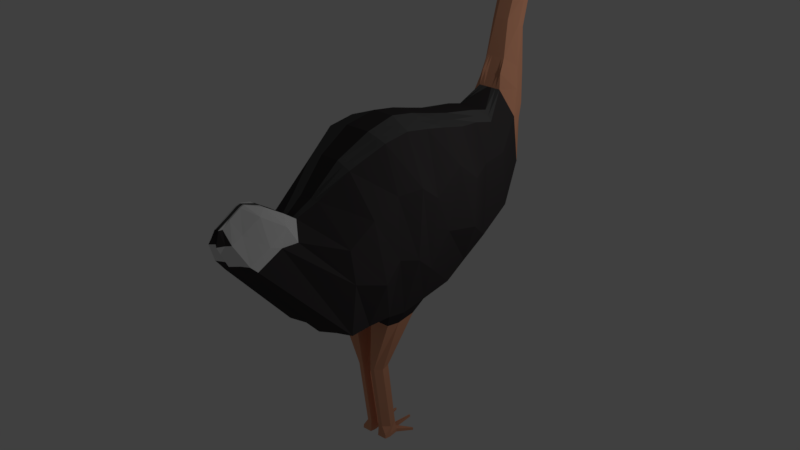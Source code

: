 # Source: ostrich.blend  (saved by Blender 2.78.0; exported with 4.5.12 LTS)
import bpy
from mathutils import Matrix  # noqa: F401  (used for matrix-valued properties, if any)

bpy.ops.wm.read_factory_settings(use_empty=True)
scene = bpy.context.scene
scene.name = 'Scene'

# ---- collections
col_collection_1 = bpy.data.collections.new('Collection 1'); scene.collection.children.link(col_collection_1)

# ---- materials (node trees are filled in below, after node groups)
mat_material_001 = bpy.data.materials.new('Material.001')
mat_material_001.alpha_threshold = 0.0
mat_material_001.use_transparent_shadow = False
mat_material_001.diffuse_color = (0.05141, 0.04642, 0.04792, 1.0)
mat_material_001.roughness = 0.5
mat_material_001.line_color = (0.0, 0.0, 0.0, 1.0)
mat_material_002 = bpy.data.materials.new('Material.002')
mat_material_002.alpha_threshold = 0.0
mat_material_002.use_transparent_shadow = False
mat_material_002.roughness = 0.5
mat_material_003 = bpy.data.materials.new('Material.003')
mat_material_003.alpha_threshold = 0.0
mat_material_003.use_transparent_shadow = False
mat_material_003.roughness = 0.5
mat_material_004 = bpy.data.materials.new('Material.004')
mat_material_004.alpha_threshold = 0.0
mat_material_004.use_transparent_shadow = False
mat_material_004.roughness = 0.5
mat_material_005 = bpy.data.materials.new('Material.005')
mat_material_005.alpha_threshold = 0.0
mat_material_005.use_transparent_shadow = False
mat_material_005.roughness = 0.5
mat_material_006 = bpy.data.materials.new('Material.006')
mat_material_006.alpha_threshold = 0.0
mat_material_006.use_transparent_shadow = False
mat_material_006.roughness = 0.5

# ---- material node trees
mat_material_002.use_nodes = True; mat_material_002.node_tree.nodes.clear()
_N = mat_material_002.node_tree.nodes; _L = mat_material_002.node_tree.links
n0 = _N.new('ShaderNodeOutputMaterial'); n0.name = 'Material Output'; n0.location = (300, 300)
n1 = _N.new('ShaderNodeBsdfDiffuse'); n1.name = 'Diffuse BSDF'; n1.location = (10, 300)
n1.inputs[0].default_value = (0.09592, 0.09592, 0.09592, 1.0)
_L.new(n1.outputs[0], n0.inputs[0])
n0.is_active_output = True
mat_material_003.use_nodes = True; mat_material_003.node_tree.nodes.clear()
_N = mat_material_003.node_tree.nodes; _L = mat_material_003.node_tree.links
n0 = _N.new('ShaderNodeOutputMaterial'); n0.name = 'Material Output'; n0.location = (300, 300)
n1 = _N.new('ShaderNodeBsdfDiffuse'); n1.name = 'Diffuse BSDF'; n1.location = (10, 300)
n1.inputs[0].default_value = (0.8, 0.3616, 0.2126, 1.0)
_L.new(n1.outputs[0], n0.inputs[0])
n0.is_active_output = True
mat_material_004.use_nodes = True; mat_material_004.node_tree.nodes.clear()
_N = mat_material_004.node_tree.nodes; _L = mat_material_004.node_tree.links
n0 = _N.new('ShaderNodeOutputMaterial'); n0.name = 'Material Output'; n0.location = (300, 300)
n1 = _N.new('ShaderNodeBsdfDiffuse'); n1.name = 'Diffuse BSDF'; n1.location = (10, 300)
n1.inputs[0].default_value = (0.003769, 0.003769, 0.003769, 1.0)
_L.new(n1.outputs[0], n0.inputs[0])
n0.is_active_output = True
mat_material_005.use_nodes = True; mat_material_005.node_tree.nodes.clear()
_N = mat_material_005.node_tree.nodes; _L = mat_material_005.node_tree.links
n0 = _N.new('ShaderNodeOutputMaterial'); n0.name = 'Material Output'; n0.location = (300, 300)
n1 = _N.new('ShaderNodeBsdfDiffuse'); n1.name = 'Diffuse BSDF'; n1.location = (10, 300)
n1.inputs[0].default_value = (0.1532, 0.0434, 0.007042, 1.0)
_L.new(n1.outputs[0], n0.inputs[0])
n0.is_active_output = True
mat_material_006.use_nodes = True; mat_material_006.node_tree.nodes.clear()
_N = mat_material_006.node_tree.nodes; _L = mat_material_006.node_tree.links
n0 = _N.new('ShaderNodeOutputMaterial'); n0.name = 'Material Output'; n0.location = (300, 300)
n1 = _N.new('ShaderNodeBsdfDiffuse'); n1.name = 'Diffuse BSDF'; n1.location = (10, 300)
_L.new(n1.outputs[0], n0.inputs[0])
n0.is_active_output = True

# ---- world
world_world = bpy.data.worlds.new('World'); scene.world = world_world
world_world.color = (0.05088, 0.05088, 0.05088)
world_world.use_sun_shadow = False
world_world.sun_shadow_jitter_overblur = 0.0
world_world.cycles.sampling_method = 'MANUAL'

# ---- lights
light_lamp = bpy.data.lights.new('Lamp', 'POINT')
light_lamp.transmission_factor = 0.0
light_lamp.cutoff_distance = 30.0
light_lamp.energy = 100.0
light_lamp.shadow_buffer_clip_start = 1.001
light_lamp.shadow_soft_size = 0.1
light_lamp.shadow_maximum_resolution = 0.006
light_lamp.use_absolute_resolution = True

# ---- meshes
me_cube = bpy.data.meshes.new('Cube')
me_cube.from_pydata([(-0.6757, -1.937, 2.439), (-0.1911, -1.94, 4.053), (-0.5759, 0.3814, 2.451), (-0.4658, 0.4148, 4.308), (0.6784, -1.937, 2.439), (0.1938, -1.94, 4.053), (0.5785, 0.3814, 2.451), (0.4684, 0.4148, 4.308), (-0.5759, 0.0268, 2.278), (-0.5759, -0.4714, 2.241), (-0.5759, -0.8647, 2.218), (-0.5759, -1.153, 2.286), (-0.5759, -1.522, 2.331), (-0.3093, -1.531, 4.323), (-0.4342, -1.04, 4.536), (-0.4399, -0.6412, 4.563), (-0.4524, -0.2841, 4.488), (-0.4879, 0.004321, 4.428), (0.5785, -1.522, 2.331), (0.5785, -1.153, 2.286), (0.5785, -0.8647, 2.218), (0.5785, -0.4714, 2.241), (0.5785, 0.0268, 2.278), (0.4906, 0.004321, 4.428), (0.455, -0.2841, 4.488), (0.4426, -0.6412, 4.563), (0.4368, -1.04, 4.536), (0.3119, -1.531, 4.323), (-0.3197, 0.9264, 4.169), (-0.5009, 0.9153, 2.582), (0.5035, 0.9153, 2.582), (0.3223, 0.9264, 4.169), (-0.3197, 1.247, 4.076), (-0.5009, 1.404, 2.859), (0.5035, 1.404, 2.859), (0.3223, 1.247, 4.076), (-0.1617, 1.642, 4.379), (-0.3791, 1.817, 3.34), (0.3817, 1.817, 3.34), (0.1644, 1.642, 4.379), (-0.1336, 1.753, 4.781), (-0.1168, 2.201, 4.438), (0.1194, 2.201, 4.438), (0.1363, 1.753, 4.781), (-0.09628, 1.864, 5.283), (-0.1034, 2.162, 5.096), (0.106, 2.162, 5.096), (0.09893, 1.864, 5.283), (-0.09628, 2.002, 5.673), (-0.103, 2.246, 5.486), (0.1057, 2.246, 5.486), (0.09893, 2.002, 5.673), (0.1923, 2.105, 3.893), (0.1437, 1.675, 4.593), (-0.1896, 2.105, 3.893), (-0.1411, 1.675, 4.593), (-0.06717, 2.024, 5.956), (-0.2381, 2.349, 6.016), (0.2408, 2.349, 6.016), (0.06982, 2.024, 5.956), (0.1089, 2.537, 5.612), (-0.1063, 2.537, 5.612), (0.0741, 2.586, 5.757), (-0.07146, 2.586, 5.757), (-0.7101, -1.893, 3.122), (-0.6471, -1.907, 3.559), (-0.7454, 0.3782, 3.689), (-0.7739, 0.3303, 3.027), (0.748, 0.3782, 3.689), (0.7765, 0.3303, 3.027), (0.6498, -1.907, 3.559), (0.7127, -1.893, 3.122), (0.7421, 0.0262, 3.984), (0.7376, -0.1703, 3.146), (0.7621, -0.4385, 3.713), (0.7139, -0.4937, 2.744), (0.7531, -0.7233, 3.941), (0.7621, -0.7922, 3.0), (0.663, -1.078, 3.937), (0.7278, -1.111, 3.116), (0.68, -1.521, 3.792), (0.7899, -1.432, 2.943), (-0.6774, -1.521, 3.792), (-0.7872, -1.432, 2.943), (-0.6604, -1.078, 3.937), (-0.7251, -1.111, 3.116), (-0.7505, -0.7233, 3.941), (-0.7595, -0.7922, 3.0), (-0.7595, -0.4385, 3.713), (-0.7112, -0.4937, 2.744), (-0.7394, 0.0262, 3.984), (-0.735, -0.1703, 3.146), (-0.5009, 0.9227, 3.64), (-0.5009, 0.919, 3.111), (0.5035, 0.9227, 3.64), (0.5035, 0.919, 3.111), (-0.5009, 1.299, 3.67), (-0.5009, 1.352, 3.265), (0.5035, 1.299, 3.67), (0.5035, 1.352, 3.265), (-0.3791, 1.7, 4.033), (-0.3791, 1.759, 3.686), (0.3817, 1.7, 4.033), (0.3817, 1.759, 3.686), (-0.2608, 1.902, 4.666), (-0.2401, 2.052, 4.552), (0.2634, 1.902, 4.666), (0.2427, 2.052, 4.552), (-0.206, 1.964, 5.221), (-0.206, 2.063, 5.159), (0.2086, 1.964, 5.221), (0.2086, 2.063, 5.159), (-0.206, 2.083, 5.611), (-0.206, 2.165, 5.549), (0.2086, 2.083, 5.611), (0.2086, 2.165, 5.549), (-0.3147, 1.836, 4.363), (-0.3035, 1.971, 4.128), (0.3061, 1.971, 4.128), (0.3174, 1.836, 4.363), (-0.1616, 2.182, 6.051), (-0.206, 2.279, 6.067), (0.1642, 2.182, 6.051), (0.2086, 2.279, 6.067), (-0.1239, 2.423, 5.615), (0.1265, 2.423, 5.615), (0.1944, 2.44, 5.919), (-0.1917, 2.44, 5.919), (0.01495, 2.799, 5.602), (-0.0123, 2.799, 5.602), (0.02176, 2.859, 5.625), (-0.01911, 2.859, 5.625), (-0.0661, 2.721, 5.691), (-0.05929, 2.693, 5.612), (0.06874, 2.721, 5.691), (0.06194, 2.693, 5.612), (-0.3168, -2.401, 3.754), (-0.1063, -2.213, 3.909), (0.313, -2.65, 3.782), (0.2938, -3.003, 3.622), (-0.2911, -3.003, 3.622), (0.109, -2.213, 3.909), (-0.3103, -2.65, 3.782), (0.3195, -2.401, 3.754), (-0.2976, -2.546, 3.999), (-0.1063, -2.406, 4.05), (0.3195, -2.832, 3.867), (0.3003, -3.118, 3.735), (-0.2976, -3.118, 3.735), (0.109, -2.406, 4.05), (-0.3168, -2.832, 3.867), (0.3003, -2.546, 3.999), (-0.1792, -2.821, 4.19), (-0.1063, -2.692, 4.239), (0.1626, -3.076, 4.06), (0.1626, -3.23, 3.996), (-0.16, -3.23, 3.996), (0.109, -2.692, 4.239), (-0.16, -3.076, 4.06), (0.1818, -2.821, 4.19), (-0.03761, -2.97, 4.312), (-0.03761, -2.915, 4.326), (0.04025, -3.128, 4.231), (0.04025, -3.238, 4.156), (-0.03761, -3.238, 4.156), (0.04025, -2.915, 4.326), (-0.03761, -3.128, 4.231), (0.04025, -2.97, 4.312), (0.1937, 0.3814, 2.451), (-0.1911, 0.3814, 2.451), (-0.1423, 0.5061, 4.382), (0.1449, 0.5061, 4.382), (-0.2408, -2.053, 2.381), (0.2435, -2.053, 2.381), (0.07977, -1.94, 4.053), (-0.07712, -1.94, 4.053), (-0.1497, 0.09558, 4.502), (0.1523, 0.09558, 4.502), (-0.147, -0.2119, 4.597), (0.1496, -0.2119, 4.597), (-0.1429, -0.5691, 4.672), (0.1455, -0.5691, 4.672), (-0.1671, -1.035, 4.618), (0.1697, -1.035, 4.618), (-0.1255, -1.525, 4.405), (0.1281, -1.525, 4.405), (0.1937, 0.0268, 2.278), (-0.1911, 0.0268, 2.278), (0.1937, -0.4714, 2.241), (-0.1911, -0.4714, 2.241), (0.1937, -0.8647, 2.218), (-0.1911, -0.8647, 2.218), (0.1937, -1.153, 2.286), (-0.1911, -1.153, 2.286), (0.1937, -1.522, 2.331), (-0.1911, -1.522, 2.331), (0.1687, 0.9153, 2.582), (-0.1661, 0.9153, 2.582), (-0.1867, 0.9798, 4.291), (0.1893, 0.9798, 4.291), (0.1687, 1.404, 2.859), (-0.1661, 1.404, 2.859), (-0.1867, 1.3, 4.199), (0.1893, 1.3, 4.199), (0.1281, 1.817, 3.34), (-0.1255, 1.817, 3.34), (-0.0285, 1.642, 4.379), (0.03115, 1.642, 4.379), (0.04069, 2.201, 4.438), (-0.03804, 2.201, 4.438), (-0.05638, 1.753, 4.781), (0.05903, 1.753, 4.781), (0.03622, 2.162, 5.096), (-0.03357, 2.162, 5.096), (-0.03121, 1.864, 5.283), (0.03386, 1.864, 5.283), (0.03611, 2.246, 5.486), (-0.03346, 2.246, 5.486), (-0.03121, 2.002, 5.673), (0.03386, 2.002, 5.673), (0.07387, 1.702, 4.598), (-0.07122, 1.702, 4.598), (-0.06232, 2.105, 3.893), (0.06497, 2.105, 3.893), (0.08115, 2.349, 6.016), (-0.0785, 2.349, 6.016), (-0.03121, 2.021, 5.954), (0.03386, 2.021, 5.954), (0.03719, 2.537, 5.612), (-0.03454, 2.537, 5.612), (0.02558, 2.586, 5.757), (-0.02294, 2.586, 5.757), (-0.06777, 2.279, 6.067), (0.07042, 2.279, 6.067), (-0.06777, 2.171, 6.051), (0.07042, 2.171, 6.051), (0.06568, 2.44, 5.919), (-0.06303, 2.44, 5.919), (-0.04041, 2.423, 5.615), (0.04306, 2.423, 5.615), (0.005867, 2.799, 5.602), (-0.003218, 2.799, 5.602), (0.008135, 2.859, 5.625), (-0.005486, 2.859, 5.625), (-0.01888, 2.693, 5.612), (0.02153, 2.693, 5.612), (0.0238, 2.721, 5.691), (-0.02115, 2.721, 5.691), (-0.1063, -3.118, 3.564), (0.109, -3.118, 3.564), (0.04521, -2.213, 3.909), (-0.04256, -2.213, 3.909), (-0.1063, -3.252, 3.735), (0.109, -3.252, 3.735), (0.04521, -2.406, 4.05), (-0.04256, -2.406, 4.05), (-0.06044, -3.364, 3.996), (0.06308, -3.364, 3.996), (0.04521, -2.692, 4.239), (-0.04256, -2.692, 4.239), (-0.01965, -3.287, 4.156), (0.0223, -3.287, 4.156), (0.0223, -2.915, 4.326), (-0.01965, -2.915, 4.326), (0.0223, -3.128, 4.231), (-0.01965, -3.128, 4.231), (0.0223, -2.97, 4.312), (-0.01965, -2.97, 4.312), (-0.4234, -0.5, 1.986), (-0.4234, -0.7894, 1.969), (-0.4234, -1.002, 2.019), (0.426, -1.002, 2.019), (0.426, -0.7894, 1.969), (0.426, -0.5, 1.986), (-0.1402, -0.5, 1.986), (-0.1402, -0.7894, 1.969), (-0.1402, -1.002, 2.019), (0.1429, -0.5, 1.986), (0.1429, -0.7894, 1.969), (0.1429, -1.002, 2.019), (-0.1736, -0.709, 1.178), (-0.1966, -0.8438, 1.171), (-0.1271, -0.9427, 1.194), (0.1298, -0.9427, 1.194), (0.1993, -0.8438, 1.171), (0.1763, -0.709, 1.178), (-0.1062, -0.709, 1.178), (-0.06466, -0.8438, 1.171), (-0.06466, -0.9427, 1.194), (0.1089, -0.709, 1.178), (0.06731, -0.8438, 1.171), (0.06731, -0.9427, 1.194), (-0.1574, -0.5545, 0.1631), (-0.1966, -0.6893, 0.1554), (-0.1271, -0.7882, 0.1785), (0.1298, -0.7882, 0.1785), (0.1993, -0.6893, 0.1554), (0.161, -0.5545, 0.1631), (-0.09771, -0.5545, 0.1631), (-0.06466, -0.6893, 0.1554), (-0.06466, -0.7882, 0.1785), (0.1004, -0.5545, 0.1631), (0.06731, -0.6893, 0.1554), (0.06731, -0.7882, 0.1785), (-0.1966, -0.569, -0.004849), (-0.1966, -0.7039, -0.01256), (-0.1966, -0.8028, 0.01057), (0.1993, -0.8028, 0.01057), (0.1993, -0.7039, -0.01256), (0.1993, -0.569, -0.004849), (-0.06466, -0.569, -0.004849), (-0.06466, -0.7039, -0.01256), (-0.06466, -0.8028, 0.01057), (0.06731, -0.569, -0.004849), (0.06731, -0.7039, -0.01256), (0.06731, -0.8028, 0.01057), (-0.1041, -0.5545, 0.1631), (-0.1584, -0.5545, 0.1631), (0.1601, -0.5545, 0.1631), (0.1067, -0.5545, 0.1631), (0.1333, -0.5545, 0.1631), (0.06731, -0.5646, 0.04554), (0.1333, -0.569, -0.004849), (0.1993, -0.5646, 0.04554), (0.1333, -0.5617, 0.07913), (-0.1306, -0.5545, 0.1631), (-0.1306, -0.569, -0.004849), (-0.1966, -0.5646, 0.04554), (-0.06466, -0.5646, 0.04554), (-0.1306, -0.5617, 0.07913), (-0.3121, -0.3781, -0.01799), (-0.3392, -0.3781, -0.01799), (-0.3392, -0.3751, 0.01643), (0.3418, -0.3781, -0.01799), (0.3148, -0.3781, -0.01799), (0.3418, -0.3751, 0.01643), (0.3148, -0.3751, 0.01643), (-0.3121, -0.3751, 0.01643), (0.1165, -0.19, 0.03245), (0.1165, -0.1923, 0.006284), (0.1371, -0.1923, 0.006284), (-0.1139, -0.19, 0.03245), (-0.1139, -0.1923, 0.006284), (0.1371, -0.19, 0.03245), (-0.1344, -0.1923, 0.006284), (-0.1344, -0.19, 0.03245), (-0.06466, -0.7984, 0.06096), (-0.06466, -0.6995, 0.03783), (-0.1966, -0.6995, 0.03783), (-0.1966, -0.7984, 0.06096), (0.06731, -0.6995, 0.03783), (0.1993, -0.6995, 0.03783), (0.06731, -0.7984, 0.06096), (0.1993, -0.7984, 0.06096), (0.1571, 2.205, 5.517), (0.2247, 2.314, 6.041), (0.1732, 2.298, 5.751), (0.2086, 2.222, 5.808), (0.1909, 2.26, 5.779), (-0.1545, 2.205, 5.517), (-0.2221, 2.314, 6.041), (-0.1706, 2.298, 5.751), (-0.206, 2.222, 5.808), (-0.1883, 2.26, 5.779), (-0.206, 2.251, 5.937), (-0.214, 2.297, 6.054), (-0.2052, 2.287, 5.91), (-0.1971, 2.241, 5.794), (-0.2056, 2.269, 5.924), (0.2086, 2.251, 5.937), (0.2167, 2.297, 6.054), (0.2078, 2.287, 5.91), (0.1998, 2.241, 5.794), (0.2082, 2.269, 5.924), (0.001325, 0.3814, 2.451), (0.001325, 0.5061, 4.382), (0.001325, -2.004, 2.381), (0.001325, -1.94, 4.053), (0.001325, 0.09558, 4.502), (0.001325, -0.2119, 4.597), (0.001325, -0.5691, 4.672), (0.001325, -1.035, 4.618), (0.001325, -1.525, 4.405), (0.001325, 0.0268, 2.278), (0.001325, -0.4714, 2.241), (0.001325, -0.8647, 2.218), (0.001325, -1.153, 2.286), (0.001325, -1.522, 2.331), (0.001325, 0.9153, 2.582), (0.001325, 0.9798, 4.291), (0.001325, 1.404, 2.859), (0.001325, 1.3, 4.199), (0.001325, 1.817, 3.34), (0.001325, 1.642, 4.379), (0.001325, 2.201, 4.438), (0.001325, 1.753, 4.781), (0.001325, 2.162, 5.096), (0.001325, 1.864, 5.283), (0.001325, 2.246, 5.486), (0.001325, 2.002, 5.673), (0.001325, 1.702, 4.598), (0.001325, 2.105, 3.893), (0.001325, 2.349, 6.016), (0.001325, 2.021, 5.954), (0.001325, 2.537, 5.612), (0.001325, 2.586, 5.757), (0.001325, 2.279, 6.067), (0.001325, 2.171, 6.051), (0.001325, 2.44, 5.919), (0.001325, 2.423, 5.615), (0.001325, 2.799, 5.602), (0.001325, 2.859, 5.625), (0.001325, 2.693, 5.612), (0.001325, 2.721, 5.691), (0.001325, -3.069, 3.564), (0.001325, -2.213, 3.909), (0.001325, -3.203, 3.735), (0.001325, -2.406, 4.05), (0.001325, -3.315, 3.996), (0.001325, -2.692, 4.239), (0.001325, -3.238, 4.156), (0.001325, -2.915, 4.326), (0.001325, -3.128, 4.231), (0.001325, -2.97, 4.312), (0.3067, 0.4604, 4.345), (0.4609, -1.977, 2.41), (0.3215, 0.04995, 4.465), (0.3023, -0.248, 4.543), (0.294, -0.6051, 4.617), (0.3033, -1.038, 4.577), (0.22, -1.528, 4.364), (0.2558, 0.9531, 4.23), (0.2558, 1.273, 4.138), (0.09776, 1.642, 4.379), (0.09764, 1.753, 4.781), (0.06639, 1.864, 5.283), (0.06639, 2.002, 5.673), (0.05184, 2.023, 5.955), (0.1395, 2.279, 6.067), (0.1173, 2.176, 6.051), (0.2014, -3.043, 3.593), (0.2046, -3.167, 3.735), (0.1129, -3.279, 3.996), (0.03128, -3.287, 4.156), (0.1368, -1.94, 4.053), (0.3861, -1.153, 2.286), (0.3861, -1.522, 2.331), (0.1088, 1.689, 4.595), (0.0771, -2.213, 3.909), (0.0771, -2.406, 4.05), (0.0771, -2.692, 4.239), (0.03128, -2.915, 4.326), (0.03128, -3.128, 4.231), (0.03128, -2.97, 4.312), (0.2844, -1.002, 2.019), (0.09853, -0.9427, 1.194), (0.09853, -0.7882, 0.1785), (0.1333, -0.7039, -0.01256), (0.1333, -0.8028, 0.01057), (0.1333, -0.7984, 0.06096), (-0.1341, -1.94, 4.053), (-0.3835, -1.153, 2.286), (-0.3835, -1.522, 2.331), (-0.1061, 1.689, 4.595), (-0.07445, -2.213, 3.909), (-0.07445, -2.406, 4.05), (-0.07445, -2.692, 4.239), (-0.02863, -2.915, 4.326), (-0.02863, -3.128, 4.231), (-0.02863, -2.97, 4.312), (-0.304, 0.4604, 4.345), (-0.4583, -1.977, 2.41), (-0.3188, 0.04995, 4.465), (-0.2997, -0.248, 4.543), (-0.2914, -0.6051, 4.617), (-0.3006, -1.038, 4.577), (-0.2174, -1.528, 4.364), (-0.2532, 0.9531, 4.23), (-0.2532, 1.273, 4.138), (-0.09511, 1.642, 4.379), (-0.09499, 1.753, 4.781), (-0.06375, 1.864, 5.283), (-0.06375, 2.002, 5.673), (-0.04919, 2.023, 5.955), (-0.1369, 2.279, 6.067), (-0.1147, 2.176, 6.051), (-0.1987, -3.043, 3.593), (-0.202, -3.167, 3.735), (-0.1102, -3.279, 3.996), (-0.02863, -3.287, 4.156), (-0.2818, -1.002, 2.019), (-0.09588, -0.9427, 1.194), (-0.09588, -0.7882, 0.1785), (-0.1306, -0.7039, -0.01256), (-0.1306, -0.8028, 0.01057), (-0.1306, -0.7984, 0.06096), (-0.4583, -1.928, 2.41), (-0.1987, -2.993, 3.593)], [], [(90, 17, 3, 66), (424, 7, 31, 431), (80, 27, 5, 70), (70, 5, 141, 143), (446, 18, 4, 425), (476, 13, 1, 460), (470, 3, 17, 472), (472, 17, 16, 473), (473, 16, 15, 474), (474, 15, 14, 475), (475, 14, 13, 476), (168, 6, 22, 186), (186, 22, 21, 188), (192, 190, 278, 279), (188, 21, 273, 277), (445, 19, 18, 446), (68, 7, 23, 72), (72, 23, 24, 74), (74, 24, 25, 76), (76, 25, 26, 78), (78, 26, 27, 80), (65, 1, 13, 82), (82, 13, 14, 84), (84, 14, 15, 86), (86, 15, 16, 88), (88, 16, 17, 90), (197, 29, 33, 201), (66, 3, 28, 92), (69, 6, 30, 95), (169, 2, 29, 197), (432, 35, 39, 433), (431, 31, 35, 432), (92, 28, 32, 96), (95, 30, 34, 99), (118, 52, 42, 107), (96, 32, 36, 100), (99, 34, 38, 103), (201, 33, 37, 205), (434, 43, 47, 435), (222, 54, 41, 209), (447, 53, 43, 434), (116, 55, 40, 104), (435, 47, 51, 436), (104, 40, 44, 108), (107, 42, 46, 111), (209, 41, 45, 213), (358, 356, 58, 355, 371), (108, 44, 48, 112), (111, 46, 50, 354, 115), (213, 45, 49, 217), (100, 36, 55, 116), (433, 39, 53, 447), (205, 37, 54, 222), (103, 38, 52, 118), (439, 437, 59, 122), (238, 124, 61, 229), (436, 51, 59, 437), (112, 48, 56, 120), (133, 132, 131, 129), (236, 126, 62, 230), (124, 127, 63, 61), (126, 125, 60, 62), (368, 364, 121, 365), (113, 112, 120, 121, 364, 362), (224, 233, 438, 123, 370, 355, 58), (438, 439, 122, 123), (39, 102, 119, 53), (102, 103, 118, 119), (37, 101, 117, 54), (101, 100, 116, 117), (47, 110, 114, 51), (110, 111, 115, 114), (45, 109, 113, 359, 49), (109, 108, 112, 113), (51, 114, 122, 59), (114, 115, 357, 369, 123, 122), (43, 106, 110, 47), (106, 107, 111, 110), (41, 105, 109, 45), (105, 104, 108, 109), (54, 117, 105, 41), (117, 116, 104, 105), (35, 98, 102, 39), (98, 99, 103, 102), (33, 97, 101, 37), (97, 96, 100, 101), (53, 119, 106, 43), (119, 118, 107, 106), (31, 94, 98, 35), (94, 95, 99, 98), (29, 93, 97, 33), (93, 92, 96, 97), (7, 68, 94, 31), (68, 69, 95, 94), (2, 67, 93, 29), (67, 66, 92, 93), (9, 89, 91, 8), (89, 88, 90, 91), (10, 87, 89, 9), (87, 86, 88, 89), (11, 85, 87, 10), (85, 84, 86, 87), (12, 83, 85, 11), (83, 82, 84, 85), (0, 64, 83, 12), (64, 65, 82, 83), (19, 79, 81, 18), (79, 78, 80, 81), (20, 77, 79, 19), (77, 76, 78, 79), (21, 75, 77, 20), (75, 74, 76, 77), (22, 73, 75, 21), (73, 72, 74, 75), (6, 69, 73, 22), (69, 68, 72, 73), (460, 1, 137, 464), (65, 64, 142, 136), (18, 81, 71, 4), (81, 80, 70, 71), (8, 91, 67, 2), (91, 90, 66, 67), (58, 356, 50, 125, 126), (49, 361, 57, 127, 124), (224, 58, 126, 236), (217, 49, 124, 238), (241, 129, 131, 243), (246, 134, 130, 242), (134, 135, 128, 130), (244, 133, 129, 241), (229, 61, 133, 244), (62, 60, 135, 134), (230, 62, 134, 246), (61, 63, 132, 133), (136, 142, 150, 144), (138, 143, 151, 146), (137, 136, 144, 145), (4, 71, 138, 139), (64, 0, 140, 142), (1, 65, 136, 137), (71, 70, 143, 138), (425, 4, 139, 440), (441, 147, 155, 442), (150, 148, 156, 158), (151, 149, 157, 159), (464, 137, 145, 465), (139, 138, 146, 147), (143, 141, 149, 151), (142, 140, 148, 150), (440, 139, 147, 441), (158, 156, 164, 166), (159, 157, 165, 167), (155, 154, 162, 163), (145, 144, 152, 153), (146, 151, 159, 154), (144, 150, 158, 152), (465, 145, 153, 466), (147, 146, 154, 155), (469, 467, 161, 160), (489, 468, 166, 164), (468, 469, 160, 166), (442, 155, 163, 443), (153, 152, 160, 161), (154, 159, 167, 162), (152, 158, 166, 160), (466, 153, 161, 467), (450, 258, 262, 451), (419, 259, 263, 421), (488, 256, 260, 489), (418, 257, 261, 420), (452, 453, 266, 264), (422, 423, 267, 265), (443, 452, 264, 261), (420, 422, 265, 260), (453, 451, 262, 266), (423, 421, 263, 267), (449, 254, 258, 450), (417, 255, 259, 419), (486, 248, 252, 487), (414, 249, 253, 416), (448, 250, 254, 449), (415, 251, 255, 417), (487, 252, 256, 488), (416, 253, 257, 418), (471, 172, 248, 486), (376, 173, 249, 414), (63, 231, 247, 132), (405, 230, 246, 413), (60, 228, 245, 135), (404, 229, 244, 412), (135, 245, 240, 128), (412, 244, 241, 410), (132, 247, 243, 131), (413, 246, 242, 411), (128, 240, 242, 130), (410, 241, 243, 411), (50, 216, 239, 125), (398, 217, 238, 409), (57, 225, 237, 127), (402, 224, 236, 408), (444, 174, 250, 448), (377, 175, 251, 415), (484, 485, 234, 232), (406, 407, 235, 233), (57, 360, 365, 121, 484, 232, 225), (402, 406, 233, 224), (127, 237, 231, 63), (408, 236, 230, 405), (482, 218, 226, 483), (399, 219, 227, 403), (125, 239, 228, 60), (409, 238, 229, 404), (485, 483, 226, 234), (407, 403, 227, 235), (38, 204, 223, 52), (392, 205, 222, 401), (479, 206, 221, 463), (393, 207, 220, 400), (46, 212, 216, 50), (396, 213, 217, 398), (42, 208, 212, 46), (394, 209, 213, 396), (481, 214, 218, 482), (397, 215, 219, 399), (463, 221, 210, 480), (400, 220, 211, 395), (52, 223, 208, 42), (401, 222, 209, 394), (480, 210, 214, 481), (395, 211, 215, 397), (34, 200, 204, 38), (390, 201, 205, 392), (477, 198, 202, 478), (389, 199, 203, 391), (478, 202, 206, 479), (391, 203, 207, 393), (6, 168, 196, 30), (374, 169, 197, 388), (30, 196, 200, 34), (388, 197, 201, 390), (461, 193, 195, 462), (386, 192, 194, 387), (11, 10, 269, 270), (385, 190, 192, 386), (191, 193, 276, 275), (384, 188, 190, 385), (8, 187, 189, 9), (383, 186, 188, 384), (2, 169, 187, 8), (374, 168, 186, 383), (429, 183, 185, 430), (381, 182, 184, 382), (428, 181, 183, 429), (380, 180, 182, 381), (427, 179, 181, 428), (379, 178, 180, 380), (426, 177, 179, 427), (378, 176, 178, 379), (424, 171, 177, 426), (375, 170, 176, 378), (430, 185, 174, 444), (382, 184, 175, 377), (462, 195, 172, 471), (387, 194, 173, 376), (470, 170, 198, 477), (375, 171, 199, 389), (268, 274, 286, 280), (277, 273, 285, 289), (269, 268, 280, 281), (275, 276, 288, 287), (445, 192, 279, 454), (461, 11, 270, 490), (189, 191, 275, 274), (20, 19, 271, 272), (10, 9, 268, 269), (9, 189, 274, 268), (190, 188, 277, 278), (21, 20, 272, 273), (289, 285, 297, 301), (281, 280, 292, 293), (287, 288, 300, 299), (285, 284, 296, 297), (279, 278, 290, 291), (270, 269, 281, 282), (274, 275, 287, 286), (272, 271, 283, 284), (454, 279, 291, 455), (490, 270, 282, 491), (278, 277, 289, 290), (273, 272, 284, 285), (348, 327, 304, 305), (347, 346, 312, 311), (323, 351, 308, 309), (350, 321, 313, 314), (280, 286, 298, 292), (291, 290, 302, 303), (282, 281, 293, 294), (286, 287, 299, 298), (284, 283, 295, 296), (455, 291, 303, 456), (491, 282, 294, 492), (290, 289, 301, 302), (322, 309, 308, 457), (457, 308, 307, 458), (493, 311, 312, 494), (326, 310, 311, 493), (321, 301, 319), (352, 350, 314, 315), (349, 348, 305, 306), (328, 347, 311, 310), (351, 353, 307, 308), (459, 352, 315, 458), (495, 349, 306, 494), (304, 327, 332, 331), (322, 313, 339, 340), (292, 298, 316, 325, 317), (327, 292, 317), (301, 297, 318, 320, 319), (326, 329, 345, 344), (319, 320, 324, 321), (320, 318, 323, 324), (329, 326, 330, 337), (317, 325, 329, 327), (325, 316, 328, 329), (336, 335, 333, 334), (332, 337, 330, 331), (322, 324, 336, 334), (309, 322, 334, 333), (326, 304, 331, 330), (324, 323, 335, 336), (327, 329, 337, 332), (323, 309, 333, 335), (345, 341, 342, 344), (338, 343, 340, 339), (313, 321, 338, 339), (321, 324, 343, 338), (329, 328, 341, 345), (324, 322, 340, 343), (328, 310, 342, 341), (310, 326, 344, 342), (492, 294, 349, 495), (298, 299, 347, 328), (294, 293, 348, 349), (299, 300, 346, 347), (293, 292, 327, 348), (456, 303, 352, 459), (296, 295, 353, 351), (303, 302, 350, 352), (302, 301, 321, 350), (297, 296, 351, 323), (373, 371, 355, 370), (115, 354, 358, 372, 357), (354, 50, 356, 358), (361, 363, 366, 360, 57), (49, 359, 363, 361), (359, 113, 362, 367, 363), (366, 368, 365, 360), (363, 367, 368, 366), (367, 362, 364, 368), (369, 373, 370, 123), (357, 372, 373, 369), (372, 358, 371, 373), (170, 375, 389, 198), (195, 387, 376, 172), (185, 382, 377, 174), (171, 375, 378, 177), (177, 378, 379, 179), (179, 379, 380, 181), (181, 380, 381, 183), (183, 381, 382, 185), (169, 374, 383, 187), (187, 383, 384, 189), (189, 384, 385, 191), (191, 385, 386, 193), (193, 386, 387, 195), (196, 388, 390, 200), (168, 374, 388, 196), (202, 391, 393, 206), (198, 389, 391, 202), (200, 390, 392, 204), (210, 395, 397, 214), (223, 401, 394, 208), (221, 400, 395, 210), (214, 397, 399, 218), (208, 394, 396, 212), (212, 396, 398, 216), (206, 393, 400, 221), (204, 392, 401, 223), (234, 226, 403, 407), (239, 409, 404, 228), (218, 399, 403, 226), (237, 408, 405, 231), (225, 232, 406, 402), (232, 234, 407, 406), (174, 377, 415, 250), (225, 402, 408, 237), (216, 398, 409, 239), (240, 410, 411, 242), (247, 413, 411, 243), (245, 412, 410, 240), (228, 404, 412, 245), (231, 405, 413, 247), (172, 376, 414, 248), (252, 416, 418, 256), (250, 415, 417, 254), (248, 414, 416, 252), (254, 417, 419, 258), (266, 262, 421, 423), (261, 264, 422, 420), (264, 266, 423, 422), (256, 418, 420, 260), (258, 419, 421, 262), (295, 456, 459, 353), (353, 459, 458, 307), (314, 457, 458, 315), (313, 322, 457, 314), (283, 455, 456, 295), (271, 454, 455, 283), (19, 445, 454, 271), (27, 430, 444, 5), (7, 424, 426, 23), (23, 426, 427, 24), (24, 427, 428, 25), (25, 428, 429, 26), (26, 429, 430, 27), (5, 444, 448, 141), (141, 448, 449, 149), (149, 449, 450, 157), (167, 165, 451, 453), (163, 162, 452, 443), (162, 167, 453, 452), (157, 450, 451, 165), (257, 442, 443, 261), (249, 440, 441, 253), (253, 441, 442, 257), (173, 425, 440, 249), (233, 235, 439, 438), (219, 436, 437, 227), (235, 227, 437, 439), (207, 433, 447, 220), (215, 435, 436, 219), (220, 447, 434, 211), (211, 434, 435, 215), (199, 431, 432, 203), (203, 432, 433, 207), (192, 445, 446, 194), (194, 446, 425, 173), (171, 424, 431, 199), (300, 492, 495, 346), (346, 495, 494, 312), (304, 326, 493, 305), (305, 493, 494, 306), (288, 491, 492, 300), (276, 490, 491, 288), (193, 461, 490, 276), (3, 470, 477, 28), (12, 462, 471, 0), (11, 461, 462, 12), (32, 478, 479, 36), (28, 477, 478, 32), (40, 480, 481, 44), (55, 463, 480, 40), (44, 481, 482, 48), (36, 479, 463, 55), (120, 56, 483, 485), (48, 482, 483, 56), (121, 120, 485, 484), (486, 140, 497), (148, 487, 488, 156), (140, 486, 487, 148), (156, 488, 489, 164), (259, 466, 467, 263), (265, 267, 469, 468), (260, 265, 468, 489), (267, 263, 467, 469), (255, 465, 466, 259), (251, 464, 465, 255), (175, 460, 464, 251), (182, 475, 476, 184), (180, 474, 475, 182), (178, 473, 474, 180), (176, 472, 473, 178), (170, 470, 472, 176), (184, 476, 460, 175), (0, 496, 497, 140), (0, 471, 496), (471, 486, 497, 496), (297, 323, 318), (298, 328, 316)])
me_cube.polygons.foreach_set('material_index', [0, 1, 0, 0, 0, 1, 1, 1, 1, 1, 1, 0, 0, 0, 0, 0, 0, 0, 0, 0, 0, 0, 0, 0, 0, 0, 0, 0, 0, 0, 1, 1, 0, 0, 2, 0, 0, 0, 2, 2, 2, 2, 2, 2, 2, 2, 2, 2, 2, 2, 2, 2, 2, 2, 2, 2, 2, 2, 4, 2, 2, 2, 2, 2, 2, 2, 2, 2, 2, 2, 2, 2, 2, 2, 2, 2, 2, 2, 2, 2, 2, 2, 0, 0, 0, 0, 2, 2, 0, 0, 0, 0, 0, 0, 0, 0, 0, 0, 0, 0, 0, 0, 0, 0, 0, 0, 0, 0, 0, 0, 0, 0, 0, 0, 0, 0, 1, 0, 0, 0, 0, 0, 2, 2, 2, 2, 4, 4, 4, 4, 4, 4, 4, 4, 5, 5, 5, 0, 0, 0, 0, 0, 5, 5, 5, 1, 5, 5, 0, 0, 5, 5, 5, 5, 5, 5, 1, 5, 5, 5, 5, 0, 5, 5, 5, 5, 5, 1, 0, 0, 5, 1, 5, 1, 5, 1, 1, 0, 0, 0, 1, 0, 5, 5, 0, 0, 4, 4, 4, 4, 4, 4, 4, 4, 4, 4, 2, 2, 2, 2, 1, 0, 2, 2, 2, 2, 2, 2, 2, 2, 2, 2, 2, 2, 2, 2, 2, 2, 2, 2, 2, 2, 2, 2, 2, 2, 2, 2, 2, 2, 0, 0, 1, 0, 1, 0, 0, 0, 0, 0, 0, 0, 0, 0, 0, 0, 0, 0, 0, 0, 1, 0, 1, 0, 1, 0, 1, 0, 1, 0, 1, 0, 0, 0, 1, 0, 2, 2, 2, 2, 0, 0, 0, 0, 0, 0, 0, 0, 2, 2, 2, 2, 2, 2, 2, 2, 2, 2, 2, 2, 2, 2, 2, 2, 2, 2, 2, 2, 2, 2, 2, 2, 2, 2, 2, 2, 2, 2, 2, 2, 2, 2, 2, 2, 2, 2, 2, 2, 2, 2, 2, 2, 2, 2, 2, 2, 2, 2, 2, 2, 2, 2, 2, 2, 2, 2, 2, 2, 2, 2, 2, 2, 2, 2, 2, 2, 2, 2, 2, 2, 2, 2, 2, 2, 2, 2, 2, 3, 2, 2, 3, 2, 0, 0, 0, 0, 0, 0, 0, 0, 0, 0, 0, 0, 0, 0, 0, 0, 0, 0, 2, 2, 2, 2, 2, 2, 2, 2, 2, 2, 2, 2, 2, 2, 0, 2, 2, 4, 4, 4, 4, 4, 0, 5, 0, 0, 0, 1, 1, 1, 0, 1, 2, 2, 2, 2, 2, 2, 0, 1, 1, 1, 1, 1, 1, 1, 1, 1, 5, 5, 5, 5, 0, 0, 5, 0, 2, 2, 2, 2, 2, 2, 2, 1, 1, 0, 0, 1, 2, 2, 2, 2, 2, 2, 0, 1, 0, 0, 1, 1, 2, 2, 2, 2, 2, 2, 2, 0, 5, 0, 0, 5, 5, 5, 5, 1, 1, 1, 1, 1, 1, 1, 1, 1, 0, 0, 0, 2, 2])
me_cube.materials.append(mat_material_001)
me_cube.materials.append(mat_material_002)
me_cube.materials.append(mat_material_003)
me_cube.materials.append(mat_material_004)
me_cube.materials.append(mat_material_005)
me_cube.materials.append(mat_material_006)
me_cube.use_remesh_preserve_volume = False
me_cube.use_remesh_preserve_attributes = False
me_cube.use_mirror_x = True
me_cube.update()
arm_armature = bpy.data.armatures.new('Armature')  # bones are not reproduced

# ---- objects
ob_lamp = bpy.data.objects.new('Lamp', light_lamp)
ob_armature = bpy.data.objects.new('Armature', arm_armature)
ob_cube = bpy.data.objects.new('Cube', me_cube)

# ---- transforms, parenting, visibility, modifiers, constraints
ob_lamp.location = (4.076, 1.005, 5.904)
ob_lamp.rotation_euler = (0.6503, 0.05522, 1.866)
ob_lamp.lock_rotations_4d = False
ob_lamp.empty_display_type = 'ARROWS'
ob_lamp.color = (0.0, 0.0, 0.0, 0.0)
ob_lamp.lineart.crease_threshold = 0.0
ob_armature.location = (0.0, 0.0, 0.0)
ob_armature.show_in_front = True
ob_armature.lineart.crease_threshold = 0.0
ob_cube.parent = ob_armature
ob_cube.location = (0.0, 1.137e-13, 0.0)
ob_cube.lock_rotations_4d = False
ob_cube.empty_display_type = 'ARROWS'
ob_cube.lineart.crease_threshold = 0.0
ob_cube.use_mesh_mirror_x = True
_vg = ob_cube.vertex_groups.new(name='Bone')
for _i, _w in zip([1, 2, 3, 5, 6, 7, 8, 9, 13, 14, 15, 16, 17, 21, 22, 23, 24, 25, 26, 27, 28, 29, 30, 31, 32, 33, 34, 35, 65, 66, 67, 68, 69, 70, 72, 73, 74, 75, 76, 77, 78, 79, 80, 81, 82, 83, 84, 85, 86, 87, 88, 89, 90, 91, 92, 93, 94, 95, 96, 97, 98, 99, 168, 169, 170, 171, 174, 175, 176, 177, 178, 179, 180, 181, 182, 183, 184, 185, 186, 187, 188, 189, 196, 197, 198, 199, 200, 201, 202, 203, 374, 375, 377, 378, 379, 380, 381, 382, 383, 384, 388, 389, 390, 391, 424, 426, 427, 428, 429, 430, 431, 432, 444, 460, 470, 472, 473, 474, 475, 476, 477, 478], [0.05576, 0.5767, 0.6861, 0.05643, 0.528, 0.6723, 0.4955, 0.06926, 0.1466, 0.338, 0.5948, 0.7223, 0.7719, 0.06324, 0.3229, 0.746, 0.7154, 0.5948, 0.3459, 0.152, 0.22, 0.1987, 0.1966, 0.218, 0.0636, 0.03089, 0.03392, 0.07166, 0.01503, 0.7284, 0.6928, 0.6931, 0.6675, 0.01829, 0.758, 0.6745, 0.692, 0.2185, 0.5783, 0.1703, 0.2806, 0.09508, 0.101, 0.02902, 0.1013, 0.02381, 0.2681, 0.1007, 0.5698, 0.1873, 0.682, 0.276, 0.8285, 0.6268, 0.1347, 0.1374, 0.1403, 0.1384, 0.0214, 0.0004441, 0.0273, 0.005643, 0.5457, 0.5647, 0.6355, 0.6275, 0.05532, 0.05498, 0.7456, 0.7402, 0.7286, 0.726, 0.6251, 0.6252, 0.3397, 0.3423, 0.1558, 0.1581, 0.449, 0.4898, 0.06288, 0.07529, 0.1775, 0.1783, 0.2072, 0.2048, 0.01129, 0.009324, 0.06019, 0.06341, 0.5552, 0.6315, 0.05515, 0.7429, 0.7273, 0.6251, 0.341, 0.157, 0.4694, 0.06908, 0.1779, 0.206, 0.01031, 0.0618, 0.6499, 0.7431, 0.7207, 0.61, 0.3441, 0.155, 0.2114, 0.06754, 0.05588, 0.05537, 0.6608, 0.7587, 0.7255, 0.6099, 0.3389, 0.1512, 0.2136, 0.0619]): _vg.add([_i], _w, 'REPLACE')
_vg = ob_cube.vertex_groups.new(name='Bone.001')
for _i, _w in zip([2, 3, 6, 7, 8, 15, 16, 17, 22, 23, 24, 25, 28, 29, 30, 31, 32, 33, 34, 35, 37, 38, 66, 67, 68, 69, 72, 73, 74, 88, 90, 91, 92, 93, 94, 95, 96, 97, 98, 99, 101, 102, 103, 168, 169, 170, 171, 176, 177, 178, 179, 180, 181, 186, 187, 196, 197, 198, 199, 200, 201, 202, 203, 204, 205, 374, 375, 378, 379, 380, 383, 388, 389, 390, 391, 392, 424, 426, 427, 428, 431, 432, 470, 472, 473, 474, 477, 478], [0.1991, 0.1649, 0.1916, 0.1675, 0.08927, 0.007154, 0.04761, 0.07732, 0.08994, 0.07985, 0.05028, 0.009617, 0.4585, 0.6225, 0.6028, 0.4664, 0.1754, 0.4888, 0.496, 0.1804, 0.1186, 0.1252, 0.1699, 0.1637, 0.1831, 0.1747, 0.08846, 0.05468, 0.01886, 0.01306, 0.08045, 0.05437, 0.6667, 0.7034, 0.6494, 0.6923, 0.2217, 0.4405, 0.2205, 0.4455, 0.07005, 0.02243, 0.05903, 0.2073, 0.2084, 0.1889, 0.1931, 0.09296, 0.09377, 0.05529, 0.05577, 0.01491, 0.01553, 0.09154, 0.09156, 0.6237, 0.6297, 0.438, 0.4364, 0.4749, 0.4746, 0.1475, 0.1488, 0.09052, 0.08682, 0.2079, 0.191, 0.09337, 0.05553, 0.01522, 0.09155, 0.6267, 0.4372, 0.4748, 0.1482, 0.08867, 0.1803, 0.08681, 0.05303, 0.01257, 0.4514, 0.1646, 0.1769, 0.08514, 0.05145, 0.01103, 0.4482, 0.1614]): _vg.add([_i], _w, 'REPLACE')
_vg = ob_cube.vertex_groups.new(name='Bone.002')
for _i, _w in zip([2, 3, 6, 7, 17, 23, 28, 29, 30, 31, 32, 33, 34, 35, 36, 37, 38, 39, 52, 54, 66, 67, 68, 69, 72, 90, 92, 93, 94, 95, 96, 97, 98, 99, 100, 101, 102, 103, 117, 118, 119, 168, 169, 170, 171, 176, 177, 196, 197, 198, 199, 200, 201, 202, 203, 204, 205, 206, 207, 222, 223, 374, 375, 378, 388, 389, 390, 391, 392, 393, 401, 424, 426, 431, 432, 433, 470, 472, 477, 478, 479], [0.02974, 0.07284, 0.0301, 0.07152, 0.01291, 0.0183, 0.2215, 0.1216, 0.1251, 0.2137, 0.5639, 0.4731, 0.4389, 0.555, 0.07326, 0.7564, 0.7748, 0.06583, 0.1245, 0.1037, 0.03683, 0.01525, 0.04934, 0.024, 0.005553, 0.0003912, 0.1578, 0.1309, 0.1686, 0.1331, 0.6366, 0.5191, 0.6515, 0.4973, 0.2401, 0.6241, 0.1974, 0.6819, 0.07858, 0.05931, 0.01841, 0.03758, 0.03654, 0.09155, 0.09226, 0.03424, 0.03467, 0.134, 0.1333, 0.231, 0.2327, 0.4729, 0.4794, 0.4949, 0.4931, 0.7939, 0.7937, 0.06011, 0.0548, 0.08824, 0.09545, 0.03706, 0.0919, 0.03446, 0.1337, 0.2319, 0.4761, 0.494, 0.7938, 0.05746, 0.09184, 0.08189, 0.02649, 0.2232, 0.5241, 0.06032, 0.0822, 0.02358, 0.2262, 0.5294, 0.06668]): _vg.add([_i], _w, 'REPLACE')
_vg = ob_cube.vertex_groups.new(name='Bone.003')
for _i, _w in zip([3, 7, 28, 31, 32, 35, 36, 37, 38, 39, 40, 41, 42, 43, 45, 46, 52, 53, 54, 55, 92, 94, 96, 98, 100, 101, 102, 103, 104, 105, 106, 107, 109, 111, 116, 117, 118, 119, 170, 171, 198, 199, 202, 203, 204, 205, 206, 207, 208, 209, 210, 211, 220, 221, 222, 223, 375, 389, 391, 392, 393, 394, 395, 400, 401, 424, 431, 432, 433, 434, 447, 463, 470, 477, 478, 479, 480], [0.00244, 0.002478, 0.08122, 0.081, 0.1855, 0.1835, 0.8661, 0.1159, 0.08809, 0.8816, 0.311, 0.9616, 0.9586, 0.2657, 0.0159, 0.02195, 0.8589, 0.816, 0.8854, 0.8402, 0.01008, 0.002953, 0.1061, 0.08411, 0.732, 0.304, 0.7493, 0.2488, 0.8142, 0.9203, 0.7863, 0.9058, 0.01326, 0.02286, 0.964, 0.9143, 0.9203, 0.9228, 0.02592, 0.02569, 0.1052, 0.1066, 0.2832, 0.2815, 0.1077, 0.1124, 0.8878, 0.8962, 0.9562, 0.9572, 0.2325, 0.2191, 0.7983, 0.8157, 0.9009, 0.8923, 0.0258, 0.1059, 0.2823, 0.11, 0.892, 0.9567, 0.2258, 0.807, 0.8966, 0.01408, 0.09379, 0.2325, 0.8889, 0.2424, 0.8072, 0.8279, 0.01418, 0.09319, 0.2343, 0.877, 0.2718]): _vg.add([_i], _w, 'REPLACE')
_vg = ob_cube.vertex_groups.new(name='Bone.004')
for _i, _w in zip([36, 39, 40, 41, 42, 43, 44, 45, 46, 47, 48, 49, 50, 51, 53, 55, 104, 105, 106, 107, 108, 109, 110, 111, 112, 113, 114, 115, 119, 206, 207, 208, 209, 210, 211, 212, 213, 214, 215, 216, 217, 218, 219, 220, 221, 354, 359, 393, 394, 395, 396, 397, 398, 399, 400, 433, 434, 435, 436, 447, 463, 479, 480, 481, 482], [0.03244, 0.005051, 0.685, 0.008039, 0.01171, 0.7252, 0.9492, 0.9461, 0.9386, 0.9241, 0.01532, 0.04561, 0.06732, 0.02807, 0.1617, 0.1582, 0.1851, 0.0738, 0.2041, 0.08575, 0.9338, 0.9327, 0.9223, 0.9111, 0.02981, 0.05887, 0.05978, 0.06641, 0.01635, 0.01105, 0.006223, 0.01894, 0.01768, 0.7622, 0.7736, 0.9531, 0.9581, 0.9433, 0.9352, 0.05005, 0.03438, 0.02092, 0.02666, 0.1847, 0.1751, 0.06795, 0.05215, 0.008638, 0.01831, 0.7679, 0.9556, 0.9393, 0.04222, 0.02379, 0.1799, 0.005637, 0.7494, 0.9296, 0.02736, 0.1732, 0.1666, 0.02175, 0.7236, 0.9462, 0.01812]): _vg.add([_i], _w, 'REPLACE')
_vg = ob_cube.vertex_groups.new(name='Bone.005')
for _i, _w in zip([44, 47, 48, 49, 50, 51, 56, 57, 58, 59, 60, 61, 108, 109, 110, 111, 112, 113, 114, 115, 120, 121, 122, 123, 124, 125, 126, 127, 214, 215, 216, 217, 218, 219, 224, 225, 226, 227, 228, 232, 233, 234, 235, 236, 237, 238, 239, 354, 355, 356, 357, 358, 359, 360, 361, 362, 363, 364, 365, 366, 367, 368, 369, 370, 371, 372, 373, 397, 398, 399, 402, 403, 404, 406, 407, 408, 409, 435, 436, 437, 438, 439, 481, 482, 483, 484, 485], [0.05439, 0.06495, 0.9238, 0.8803, 0.8375, 0.9089, 0.5338, 0.234, 0.213, 0.5367, 0.02818, 0.01048, 0.04134, 0.01686, 0.06031, 0.04612, 0.9145, 0.8895, 0.8775, 0.8599, 0.4609, 0.3535, 0.4194, 0.3251, 0.1383, 0.1376, 0.1093, 0.1108, 0.05324, 0.05683, 0.8741, 0.8923, 0.927, 0.9205, 0.1862, 0.1741, 0.5333, 0.5345, 0.006682, 0.3849, 0.3754, 0.4759, 0.464, 0.05898, 0.05199, 0.1262, 0.132, 0.8427, 0.2674, 0.2511, 0.4128, 0.3748, 0.8917, 0.2859, 0.3194, 0.6218, 0.5207, 0.47, 0.3227, 0.3927, 0.5824, 0.4251, 0.3514, 0.294, 0.2875, 0.4044, 0.3152, 0.05503, 0.8832, 0.9237, 0.1802, 0.5339, 0.003341, 0.3801, 0.47, 0.05549, 0.1291, 0.06089, 0.9147, 0.5356, 0.3503, 0.4417, 0.05381, 0.9254, 0.5335, 0.3692, 0.4684]): _vg.add([_i], _w, 'REPLACE')
_vg = ob_cube.vertex_groups.new(name='Bone.006')
for _i, _w in zip([48, 49, 50, 51, 56, 57, 58, 59, 60, 61, 62, 63, 112, 113, 114, 115, 120, 121, 122, 123, 124, 125, 126, 127, 128, 129, 130, 131, 132, 133, 134, 135, 216, 217, 218, 219, 224, 225, 226, 227, 228, 229, 230, 231, 232, 233, 234, 235, 236, 237, 238, 239, 240, 241, 242, 243, 244, 245, 246, 247, 354, 355, 356, 357, 358, 359, 360, 361, 362, 363, 364, 365, 366, 367, 368, 369, 370, 371, 372, 373, 398, 399, 402, 403, 404, 405, 406, 407, 408, 409, 410, 411, 412, 413, 436, 437, 438, 439, 482, 483, 484, 485], [0.03788, 0.07043, 0.09301, 0.05178, 0.4629, 0.766, 0.7843, 0.4586, 0.9585, 0.9684, 0.988, 0.9932, 0.04046, 0.04999, 0.062, 0.07251, 0.539, 0.6502, 0.5805, 0.6728, 0.8557, 0.8539, 0.8885, 0.8882, 0.9985, 0.9986, 0.999, 0.9991, 0.9993, 0.9976, 0.9979, 0.9956, 0.07439, 0.06433, 0.02534, 0.03209, 0.8131, 0.826, 0.4634, 0.4615, 0.97, 0.9764, 0.9953, 0.9983, 0.6154, 0.6242, 0.5236, 0.5353, 0.9404, 0.9477, 0.8675, 0.8602, 0.9986, 0.9986, 0.9991, 0.9991, 0.9979, 0.9971, 0.9989, 0.9994, 0.08746, 0.7295, 0.7402, 0.5812, 0.617, 0.05452, 0.7156, 0.6737, 0.3662, 0.4706, 0.525, 0.6797, 0.6028, 0.4073, 0.5701, 0.6398, 0.7035, 0.7061, 0.5883, 0.6775, 0.06936, 0.02872, 0.8196, 0.4624, 0.9732, 0.9968, 0.6198, 0.5295, 0.9441, 0.8639, 0.9986, 0.9991, 0.9975, 0.9992, 0.04193, 0.46, 0.6485, 0.5579, 0.03161, 0.4631, 0.6328, 0.5313]): _vg.add([_i], _w, 'REPLACE')
_vg = ob_cube.vertex_groups.new(name='Bone.007')
for _i, _w in zip([0, 1, 3, 4, 5, 7, 9, 11, 12, 13, 14, 15, 16, 17, 18, 19, 20, 22, 23, 24, 25, 26, 27, 64, 65, 66, 67, 68, 69, 70, 71, 72, 73, 74, 75, 76, 77, 78, 79, 80, 81, 82, 83, 84, 85, 86, 87, 88, 89, 90, 91, 136, 137, 138, 139, 140, 141, 142, 143, 144, 145, 146, 147, 148, 149, 150, 151, 153, 157, 170, 171, 172, 173, 174, 175, 176, 177, 178, 179, 180, 181, 182, 183, 184, 185, 192, 193, 194, 195, 248, 249, 250, 251, 252, 253, 254, 255, 258, 259, 375, 376, 377, 378, 379, 380, 381, 382, 386, 387, 414, 415, 416, 417, 419, 424, 425, 426, 427, 428, 429, 430, 440, 441, 444, 445, 446, 448, 449, 450, 460, 461, 462, 464, 465, 466, 470, 471, 472, 473, 474, 475, 476, 486, 487, 496, 497], [0.576, 0.8077, 0.05007, 0.5554, 0.804, 0.05144, 0.0004839, 0.1673, 0.5308, 0.7836, 0.6056, 0.3395, 0.1909, 0.1116, 0.5223, 0.1588, 0.002183, 0.01511, 0.1122, 0.1889, 0.3405, 0.597, 0.7743, 0.7274, 0.7199, 0.01643, 0.008519, 0.02307, 0.01071, 0.7228, 0.6868, 0.08875, 0.09346, 0.1949, 0.2142, 0.3649, 0.5184, 0.655, 0.7207, 0.7888, 0.7343, 0.787, 0.7736, 0.6571, 0.7383, 0.3511, 0.5473, 0.2034, 0.1842, 0.08537, 0.1018, 0.3158, 0.6414, 0.1748, 0.1996, 0.1958, 0.6533, 0.1813, 0.3151, 0.09245, 0.1872, 0.05933, 0.07555, 0.06826, 0.1858, 0.05291, 0.1012, 0.02898, 0.02035, 0.03548, 0.03659, 0.5704, 0.5617, 0.8079, 0.8092, 0.09871, 0.09875, 0.1729, 0.1727, 0.3064, 0.306, 0.6047, 0.6019, 0.7764, 0.7728, 0.1334, 0.1467, 0.5143, 0.5214, 0.1841, 0.1858, 0.6626, 0.6587, 0.06197, 0.06442, 0.186, 0.1861, 0.02125, 0.02419, 0.03603, 0.5661, 0.8086, 0.09873, 0.1728, 0.3062, 0.6033, 0.7746, 0.14, 0.5178, 0.1849, 0.6606, 0.0632, 0.186, 0.02272, 0.04402, 0.5586, 0.1055, 0.1808, 0.3233, 0.5995, 0.7736, 0.1927, 0.06999, 0.806, 0.1461, 0.5183, 0.658, 0.1859, 0.0208, 0.8085, 0.157, 0.5261, 0.65, 0.1867, 0.02658, 0.04277, 0.5732, 0.1051, 0.1819, 0.3229, 0.6052, 0.78, 0.1899, 0.06512, 0.5732, 0.1899]): _vg.add([_i], _w, 'REPLACE')
_vg = ob_cube.vertex_groups.new(name='Bone.008')
for _i, _w in zip([0, 1, 4, 5, 12, 13, 18, 27, 64, 65, 70, 71, 78, 79, 80, 81, 82, 83, 84, 85, 136, 137, 138, 139, 140, 141, 142, 143, 144, 145, 146, 147, 148, 149, 150, 151, 152, 153, 154, 155, 156, 157, 158, 159, 160, 161, 165, 167, 172, 173, 174, 175, 184, 185, 194, 195, 248, 249, 250, 251, 252, 253, 254, 255, 256, 257, 258, 259, 262, 263, 266, 267, 376, 377, 382, 387, 414, 415, 416, 417, 418, 419, 421, 423, 425, 430, 440, 441, 442, 444, 446, 448, 449, 450, 451, 453, 460, 462, 464, 465, 466, 467, 469, 471, 476, 486, 487, 488, 496, 497], [0.2117, 0.1129, 0.2293, 0.1148, 0.08515, 0.0406, 0.09504, 0.04873, 0.1999, 0.2207, 0.2078, 0.2196, 0.01064, 0.01659, 0.07602, 0.07862, 0.08081, 0.07192, 0.01296, 0.009972, 0.6356, 0.2975, 0.7323, 0.5334, 0.5257, 0.2833, 0.737, 0.6217, 0.7532, 0.6713, 0.7018, 0.2902, 0.302, 0.6729, 0.6986, 0.728, 0.1383, 0.1819, 0.06411, 0.05755, 0.03669, 0.1808, 0.06139, 0.1444, 0.03812, 0.06321, 0.0616, 0.03841, 0.2007, 0.2058, 0.1126, 0.1121, 0.03773, 0.04055, 0.08419, 0.08188, 0.5246, 0.5215, 0.2741, 0.279, 0.2091, 0.2081, 0.6676, 0.6676, 0.01487, 0.02935, 0.1685, 0.1683, 0.06032, 0.06128, 0.03681, 0.03667, 0.2032, 0.1124, 0.03914, 0.08304, 0.5231, 0.2766, 0.2086, 0.6676, 0.02211, 0.1684, 0.0608, 0.03674, 0.2175, 0.04464, 0.5275, 0.2491, 0.04345, 0.1137, 0.08962, 0.2787, 0.6702, 0.1747, 0.06096, 0.03761, 0.1125, 0.08351, 0.2883, 0.6695, 0.1751, 0.06224, 0.03739, 0.2062, 0.03916, 0.5252, 0.2556, 0.02578, 0.2062, 0.5252]): _vg.add([_i], _w, 'REPLACE')
_vg = ob_cube.vertex_groups.new(name='Bone.009')
for _i, _w in zip([0, 4, 12, 18, 71, 136, 137, 138, 139, 140, 141, 142, 143, 144, 145, 146, 147, 148, 149, 150, 151, 152, 153, 154, 155, 156, 157, 158, 159, 160, 161, 162, 163, 164, 165, 166, 167, 172, 173, 194, 195, 248, 249, 250, 251, 252, 253, 254, 255, 256, 257, 258, 259, 260, 261, 262, 263, 264, 265, 266, 267, 376, 387, 414, 415, 416, 417, 418, 419, 420, 421, 422, 423, 425, 440, 441, 442, 443, 446, 448, 449, 450, 451, 452, 453, 462, 464, 465, 466, 467, 468, 469, 471, 486, 487, 488, 489, 496, 497], [0.08103, 0.07577, 0.01168, 0.013, 0.002535, 0.008309, 0.02889, 0.0729, 0.219, 0.2331, 0.03221, 0.06602, 0.0314, 0.1488, 0.1343, 0.2301, 0.6168, 0.613, 0.1338, 0.2421, 0.1636, 0.8431, 0.7767, 0.9255, 0.9257, 0.9415, 0.7821, 0.9321, 0.8339, 0.9492, 0.925, 0.9833, 0.9777, 0.9794, 0.9274, 0.9854, 0.9484, 0.088, 0.08715, 0.0181, 0.01753, 0.246, 0.2461, 0.03322, 0.0319, 0.7137, 0.7118, 0.1393, 0.1392, 0.9553, 0.947, 0.7941, 0.7929, 0.9806, 0.9794, 0.9287, 0.9273, 0.9846, 0.9857, 0.9494, 0.9498, 0.08757, 0.01782, 0.2461, 0.03256, 0.7128, 0.1393, 0.9511, 0.7935, 0.98, 0.928, 0.9852, 0.9496, 0.08146, 0.2326, 0.6643, 0.9363, 0.9786, 0.01555, 0.03272, 0.1365, 0.7881, 0.9281, 0.984, 0.9489, 0.0146, 0.03039, 0.1368, 0.7848, 0.9261, 0.9856, 0.9495, 0.08452, 0.2396, 0.6634, 0.9484, 0.98, 0.08452, 0.2396]): _vg.add([_i], _w, 'REPLACE')
_vg = ob_cube.vertex_groups.new(name='Bone.012')
for _i, _w in zip([2, 4, 6, 8, 12, 18, 19, 20, 21, 22, 30, 69, 71, 73, 74, 75, 77, 79, 81, 139, 168, 169, 172, 173, 186, 187, 188, 189, 190, 191, 192, 193, 194, 195, 196, 249, 271, 272, 273, 277, 278, 279, 374, 376, 383, 384, 385, 386, 387, 388, 414, 425, 440, 445, 446, 454, 461, 462, 471, 496], [0.008005, 0.1064, 0.1815, 0.02982, 0.00432, 0.2836, 0.7373, 0.8964, 0.8218, 0.4674, 0.04806, 0.07586, 0.03474, 0.1501, 0.05383, 0.5046, 0.2634, 0.1285, 0.1183, 0.0148, 0.1217, 0.06308, 0.02506, 0.08345, 0.2763, 0.114, 0.6255, 0.1286, 0.724, 0.1029, 0.5546, 0.1255, 0.2193, 0.09032, 0.01931, 0.0002987, 0.609, 0.132, 0.6414, 0.1797, 0.009841, 0.1572, 0.09237, 0.05425, 0.1952, 0.377, 0.4134, 0.3401, 0.1548, 0.009653, 0.0001494, 0.0949, 0.00755, 0.646, 0.2514, 0.3831, 0.06274, 0.04732, 0.01253, 0.01253]): _vg.add([_i], _w, 'REPLACE')
_vg = ob_cube.vertex_groups.new(name='Bone.014')
for _i, _w in zip([19, 20, 21, 22, 186, 188, 189, 190, 192, 193, 194, 271, 272, 273, 277, 278, 279, 383, 384, 385, 386, 387, 445, 446, 454, 461], [0.03142, 0.05753, 0.06128, 0.00355, 0.02987, 0.154, 0.01056, 0.1568, 0.143, 0.01172, 0.03527, 0.3574, 0.8436, 0.3207, 0.7687, 0.9571, 0.7908, 0.01493, 0.08228, 0.07842, 0.07734, 0.01764, 0.0872, 0.01764, 0.5741, 0.005859]): _vg.add([_i], _w, 'REPLACE')
_vg = ob_cube.vertex_groups.new(name='Bone.016')
for _i, _w in zip([283, 284, 285, 289, 290, 291, 295, 296, 297, 301, 302, 303, 307, 308, 309, 313, 314, 315, 318, 319, 320, 321, 322, 323, 324, 333, 334, 335, 336, 338, 339, 340, 343, 350, 351, 352, 353, 455, 456, 457, 458, 459], [0.9927, 0.9971, 0.9869, 0.9889, 0.9993, 0.9946, 1.0, 1.0, 0.9999, 0.9999, 1.0, 0.9999, 1.0, 1.0, 1.0, 1.0, 1.0, 1.0, 0.9999, 0.9999, 0.9999, 1.0, 1.0, 1.0, 1.0, 1.0, 1.0, 1.0, 1.0, 1.0, 1.0, 1.0, 1.0, 1.0, 1.0, 1.0, 1.0, 0.9937, 1.0, 1.0, 1.0, 1.0]): _vg.add([_i], _w, 'REPLACE')
_vg = ob_cube.vertex_groups.new(name='Bone.013')
for _i, _w in zip([0, 2, 8, 9, 10, 11, 12, 18, 22, 29, 64, 67, 83, 85, 86, 87, 88, 89, 91, 140, 168, 169, 172, 173, 186, 187, 188, 189, 190, 191, 192, 193, 194, 195, 268, 269, 270, 274, 275, 276, 374, 376, 383, 384, 385, 386, 387, 425, 445, 446, 461, 462, 471, 486, 490, 496, 497], [0.09993, 0.1239, 0.3038, 0.8299, 0.8888, 0.7499, 0.2974, 0.004027, 0.01145, 0.01785, 0.01632, 0.06713, 0.09314, 0.1132, 0.01295, 0.2239, 0.059, 0.4866, 0.1879, 0.01288, 0.04187, 0.08624, 0.08117, 0.02459, 0.0851, 0.2052, 0.09611, 0.538, 0.06785, 0.6448, 0.1019, 0.5101, 0.08103, 0.2063, 0.6286, 0.08524, 0.6033, 0.1835, 0.04509, 0.1778, 0.06406, 0.05288, 0.1451, 0.3171, 0.3563, 0.306, 0.1437, 0.0123, 0.05096, 0.04253, 0.63, 0.2518, 0.09055, 0.00644, 0.3905, 0.09055, 0.00644]): _vg.add([_i], _w, 'REPLACE')
_vg = ob_cube.vertex_groups.new(name='Bone.015')
for _i, _w in zip([8, 9, 10, 187, 188, 189, 191, 192, 193, 195, 268, 269, 270, 274, 275, 276, 383, 384, 385, 386, 387, 445, 461, 462, 490], [0.0006956, 0.03193, 0.06721, 0.0448, 0.01684, 0.1949, 0.1912, 0.006771, 0.1457, 0.03239, 0.3354, 0.9029, 0.3564, 0.754, 0.9215, 0.7645, 0.0224, 0.1058, 0.09558, 0.07625, 0.01619, 0.003386, 0.07286, 0.01619, 0.5605]): _vg.add([_i], _w, 'REPLACE')
_vg = ob_cube.vertex_groups.new(name='Bone.017')
for _i, _w in zip([274, 280, 281, 282, 286, 287, 288, 292, 293, 294, 298, 299, 300, 304, 305, 306, 310, 311, 312, 316, 317, 325, 326, 327, 328, 329, 330, 331, 332, 337, 341, 342, 344, 345, 346, 347, 348, 349, 491, 492, 493, 494, 495], [0.0009032, 0.9866, 0.9987, 0.9935, 0.9896, 0.9982, 0.9927, 0.9999, 1.0, 0.9999, 0.9999, 1.0, 1.0, 1.0, 1.0, 1.0, 1.0, 1.0, 1.0, 0.9999, 0.9999, 0.9999, 1.0, 1.0, 1.0, 1.0, 1.0, 1.0, 1.0, 1.0, 1.0, 1.0, 1.0, 1.0, 1.0, 1.0, 1.0, 1.0, 0.9931, 1.0, 1.0, 1.0, 1.0]): _vg.add([_i], _w, 'REPLACE')
_vg = ob_cube.vertex_groups.new(name='Body_middle')
for _i, _w in zip([1, 2, 3, 5, 6, 7, 8, 9, 13, 14, 15, 16, 17, 21, 22, 23, 24, 25, 26, 27, 28, 29, 30, 31, 32, 33, 34, 35, 66, 67, 68, 69, 72, 73, 74, 75, 76, 77, 78, 79, 80, 81, 82, 83, 84, 85, 86, 87, 88, 89, 90, 91, 92, 93, 94, 95, 96, 97, 98, 99, 168, 169, 170, 171, 174, 175, 176, 177, 178, 179, 180, 181, 182, 183, 184, 185, 186, 187, 188, 189, 196, 197, 198, 199, 200, 201, 202, 203, 374, 375, 377, 378, 379, 380, 381, 382, 383, 384, 388, 389, 390, 391, 424, 426, 427, 428, 429, 430, 431, 432, 444, 460, 470, 472, 473, 474, 475, 476, 477, 478], [0.02484, 0.479, 0.6445, 0.02581, 0.4946, 0.6413, 0.2932, 0.04576, 0.1263, 0.3231, 0.5987, 0.7255, 0.7669, 0.05811, 0.2958, 0.7441, 0.7237, 0.6017, 0.3321, 0.1311, 0.1744, 0.1903, 0.199, 0.1697, 0.03868, 0.04327, 0.04709, 0.04401, 0.7218, 0.6438, 0.7027, 0.6511, 0.7743, 0.6629, 0.7088, 0.2009, 0.5922, 0.1669, 0.2665, 0.09351, 0.08455, 0.02987, 0.08717, 0.03028, 0.2545, 0.1032, 0.5758, 0.1823, 0.6865, 0.2351, 0.8259, 0.5811, 0.1262, 0.1485, 0.1228, 0.1485, 0.01662, 0.01453, 0.01327, 0.01334, 0.4961, 0.4933, 0.4588, 0.4545, 0.02338, 0.02298, 0.7081, 0.7071, 0.7259, 0.7248, 0.631, 0.6316, 0.325, 0.3279, 0.1351, 0.137, 0.3959, 0.3952, 0.05962, 0.06102, 0.1787, 0.1762, 0.1455, 0.1456, 0.02486, 0.0232, 0.02634, 0.0283, 0.4974, 0.4353, 0.02258, 0.7026, 0.724, 0.6309, 0.3238, 0.1349, 0.4082, 0.08048, 0.1751, 0.1411, 0.02101, 0.02309, 0.563, 0.7274, 0.7248, 0.617, 0.3284, 0.1334, 0.1567, 0.03626, 0.02441, 0.02374, 0.5655, 0.7376, 0.7272, 0.6149, 0.3227, 0.1302, 0.1591, 0.03296]): _vg.add([_i], _w, 'REPLACE')
_vg = ob_cube.vertex_groups.new(name='Body')
for _i, _w in zip([2, 3, 6, 7, 8, 15, 16, 17, 22, 23, 24, 25, 28, 29, 30, 31, 32, 33, 34, 35, 37, 38, 66, 67, 68, 69, 72, 73, 74, 88, 90, 91, 92, 93, 94, 95, 96, 97, 98, 99, 100, 101, 102, 103, 168, 169, 170, 171, 176, 177, 178, 179, 180, 181, 186, 187, 196, 197, 198, 199, 200, 201, 202, 203, 204, 205, 374, 375, 378, 379, 380, 383, 388, 389, 390, 391, 392, 424, 426, 427, 428, 431, 432, 470, 472, 473, 474, 477, 478], [0.2011, 0.2286, 0.193, 0.2248, 0.09258, 0.02189, 0.06364, 0.1015, 0.09126, 0.1071, 0.06459, 0.02439, 0.5329, 0.5841, 0.5723, 0.541, 0.174, 0.4761, 0.4861, 0.1742, 0.1342, 0.1366, 0.1755, 0.1691, 0.1874, 0.1766, 0.09315, 0.05626, 0.01903, 0.01783, 0.08972, 0.05939, 0.6806, 0.6562, 0.6873, 0.6619, 0.2282, 0.4264, 0.2144, 0.4363, 0.01153, 0.08301, 0.01636, 0.06458, 0.2098, 0.2117, 0.3906, 0.3929, 0.1536, 0.1519, 0.08015, 0.0802, 0.03575, 0.03627, 0.09586, 0.09648, 0.5884, 0.5905, 0.5264, 0.523, 0.4659, 0.4642, 0.1444, 0.1436, 0.1061, 0.1051, 0.2119, 0.4127, 0.1574, 0.08167, 0.03655, 0.09682, 0.5915, 0.5231, 0.4636, 0.1358, 0.1015, 0.2932, 0.1282, 0.07279, 0.03036, 0.5315, 0.1583, 0.2942, 0.126, 0.0719, 0.029, 0.53, 0.1587]): _vg.add([_i], _w, 'REPLACE')
_vg = ob_cube.vertex_groups.new(name='Bone_down')
for _i, _w in zip([2, 3, 6, 7, 17, 23, 28, 29, 30, 31, 32, 33, 34, 35, 36, 37, 38, 39, 41, 42, 52, 54, 66, 67, 68, 69, 92, 93, 94, 95, 96, 97, 98, 99, 100, 101, 102, 103, 116, 117, 118, 119, 168, 169, 170, 171, 176, 177, 196, 197, 198, 199, 200, 201, 202, 203, 204, 205, 206, 207, 208, 209, 222, 223, 374, 375, 378, 388, 389, 390, 391, 392, 393, 394, 401, 424, 426, 431, 432, 433, 470, 472, 477, 478, 479], [0.04644, 0.06977, 0.04367, 0.07002, 0.007667, 0.01246, 0.2296, 0.1374, 0.1388, 0.2354, 0.6503, 0.4703, 0.4415, 0.6989, 0.1507, 0.8115, 0.8006, 0.0967, 0.04013, 0.03159, 0.4825, 0.4588, 0.04043, 0.03136, 0.04454, 0.03356, 0.1708, 0.1551, 0.1665, 0.1506, 0.7185, 0.5301, 0.7172, 0.5121, 0.648, 0.7469, 0.725, 0.8073, 0.1459, 0.2371, 0.223, 0.09536, 0.05213, 0.0523, 0.09141, 0.09278, 0.02893, 0.02945, 0.1489, 0.1495, 0.247, 0.2559, 0.4736, 0.4804, 0.581, 0.6007, 0.8182, 0.8204, 0.07707, 0.06647, 0.03169, 0.03461, 0.4773, 0.4842, 0.05268, 0.09221, 0.02997, 0.1502, 0.2524, 0.4795, 0.6101, 0.822, 0.0677, 0.03273, 0.482, 0.08283, 0.02122, 0.2474, 0.6467, 0.07863, 0.08195, 0.01928, 0.2388, 0.6147, 0.1046]): _vg.add([_i], _w, 'REPLACE')
_vg = ob_cube.vertex_groups.new(name='Neck middle down')
for _i, _w in zip([28, 31, 32, 35, 36, 37, 38, 39, 40, 41, 42, 43, 44, 45, 46, 47, 52, 53, 54, 55, 98, 100, 101, 102, 103, 104, 105, 106, 107, 108, 109, 110, 111, 116, 117, 118, 119, 198, 199, 202, 203, 204, 205, 206, 207, 208, 209, 210, 211, 212, 213, 214, 215, 220, 221, 222, 223, 389, 391, 392, 393, 394, 395, 396, 397, 400, 401, 431, 432, 433, 434, 435, 447, 463, 477, 478, 479, 480, 481], [0.04985, 0.02866, 0.127, 0.07537, 0.8302, 0.0276, 0.04564, 0.8836, 0.9331, 0.932, 0.9353, 0.9239, 0.0002423, 0.04472, 0.03807, 0.0004954, 0.5053, 0.9589, 0.5289, 0.9903, 0.01539, 0.3134, 0.1619, 0.2329, 0.1187, 0.9247, 0.9323, 0.9187, 0.9274, 0.0234, 0.04193, 0.02786, 0.05024, 0.8405, 0.75, 0.7635, 0.8866, 0.06914, 0.06311, 0.2324, 0.2125, 0.06395, 0.06257, 0.9074, 0.9186, 0.9283, 0.927, 0.9419, 0.9394, 0.01619, 0.01808, 0.0009805, 0.001339, 0.9696, 0.9808, 0.5132, 0.5068, 0.07138, 0.2138, 0.06511, 0.9179, 0.9269, 0.9446, 0.01398, 0.0007118, 0.977, 0.5091, 0.05104, 0.1476, 0.9035, 0.9324, 0.001633, 0.9642, 0.9842, 0.05961, 0.1808, 0.8778, 0.938, 0.001173]): _vg.add([_i], _w, 'REPLACE')
_vg = ob_cube.vertex_groups.new(name='Neck_middle_up')
for _i, _w in zip([40, 43, 44, 45, 46, 47, 48, 49, 50, 51, 104, 105, 106, 107, 108, 109, 110, 111, 112, 113, 114, 115, 208, 209, 210, 211, 212, 213, 214, 215, 216, 217, 218, 219, 354, 359, 394, 395, 396, 397, 398, 399, 434, 435, 436, 480, 481, 482], [0.06841, 0.06893, 0.9277, 0.9214, 0.9282, 0.9222, 0.005529, 0.06715, 0.07253, 0.00412, 0.06086, 0.04213, 0.06695, 0.05001, 0.9143, 0.9127, 0.908, 0.9037, 0.03987, 0.07086, 0.05125, 0.0613, 0.008243, 0.008266, 0.0566, 0.05606, 0.938, 0.936, 0.9319, 0.93, 0.06203, 0.06017, 0.002827, 0.002723, 0.06727, 0.06915, 0.009978, 0.05241, 0.9387, 0.9323, 0.05984, 0.001718, 0.06177, 0.9262, 0.004483, 0.06176, 0.93, 0.005131]): _vg.add([_i], _w, 'REPLACE')
_vg = ob_cube.vertex_groups.new(name='Neck_up')
for _i, _w in zip([44, 45, 47, 48, 49, 50, 51, 56, 57, 58, 59, 108, 109, 110, 111, 112, 113, 114, 115, 120, 121, 122, 123, 124, 125, 126, 127, 213, 214, 215, 216, 217, 218, 219, 224, 225, 226, 227, 232, 233, 234, 235, 236, 237, 238, 239, 354, 355, 356, 357, 358, 359, 360, 361, 362, 363, 364, 365, 366, 367, 368, 369, 370, 371, 372, 373, 396, 397, 398, 399, 402, 403, 406, 407, 408, 409, 435, 436, 437, 438, 439, 481, 482, 483, 484, 485], [0.03942, 0.002629, 0.04923, 0.9208, 0.8248, 0.8151, 0.9321, 0.5167, 0.09208, 0.1498, 0.5253, 0.03753, 0.02338, 0.04772, 0.03332, 0.854, 0.8252, 0.8878, 0.8576, 0.3578, 0.1168, 0.377, 0.2158, 0.09616, 0.09308, 0.0677, 0.05354, 0.001194, 0.03113, 0.03439, 0.8365, 0.8401, 0.9402, 0.9427, 0.09862, 0.08366, 0.5208, 0.524, 0.1705, 0.1829, 0.408, 0.4139, 0.01865, 0.01197, 0.09137, 0.09101, 0.8322, 0.1888, 0.1386, 0.2214, 0.1818, 0.8266, 0.1056, 0.1464, 0.3189, 0.1942, 0.2458, 0.1142, 0.235, 0.2549, 0.2376, 0.2961, 0.2029, 0.1984, 0.2013, 0.2423, 0.0002002, 0.0306, 0.8411, 0.9439, 0.08637, 0.5218, 0.1759, 0.42, 0.006936, 0.08914, 0.04093, 0.9379, 0.5244, 0.2029, 0.3979, 0.03447, 0.9317, 0.519, 0.1564, 0.3862]): _vg.add([_i], _w, 'REPLACE')
_vg = ob_cube.vertex_groups.new(name='Ass')
for _i, _w in zip([0, 1, 3, 4, 5, 7, 9, 10, 11, 12, 13, 14, 15, 16, 17, 18, 19, 22, 23, 24, 25, 26, 27, 64, 65, 66, 67, 68, 69, 70, 71, 72, 73, 74, 75, 76, 77, 78, 79, 80, 81, 82, 83, 84, 85, 86, 87, 88, 89, 90, 91, 136, 137, 138, 141, 142, 143, 144, 145, 149, 151, 170, 171, 172, 173, 174, 175, 176, 177, 178, 179, 180, 181, 182, 183, 184, 185, 192, 193, 194, 195, 250, 251, 254, 255, 375, 376, 377, 378, 379, 380, 381, 382, 385, 386, 387, 415, 417, 424, 425, 426, 427, 428, 429, 430, 444, 445, 446, 448, 449, 460, 461, 462, 464, 465, 470, 471, 472, 473, 474, 475, 476, 496, 497], [0.782, 0.6958, 0.03278, 0.7529, 0.6854, 0.03248, 8.224e-05, 0.005413, 0.1576, 0.5605, 0.7678, 0.6079, 0.3265, 0.1756, 0.09855, 0.4594, 0.1409, 0.0101, 0.09682, 0.1721, 0.3277, 0.602, 0.763, 0.8088, 0.7632, 0.009015, 0.008838, 0.009778, 0.007764, 0.7619, 0.7637, 0.07575, 0.08688, 0.1793, 0.1933, 0.3538, 0.4972, 0.6714, 0.7093, 0.8114, 0.7285, 0.8126, 0.7813, 0.6717, 0.7214, 0.3425, 0.5178, 0.19, 0.1646, 0.07745, 0.09507, 0.1481, 0.228, 0.01543, 0.21, 0.04906, 0.1266, 0.03829, 0.07748, 0.07242, 0.02759, 0.01822, 0.01828, 0.7411, 0.7369, 0.6806, 0.6844, 0.08506, 0.08446, 0.1563, 0.1558, 0.2905, 0.2905, 0.6069, 0.6051, 0.7627, 0.7606, 0.1238, 0.1352, 0.5202, 0.5411, 0.2066, 0.2137, 0.07364, 0.07573, 0.01794, 0.74, 0.6814, 0.08451, 0.1557, 0.2907, 0.6085, 0.7618, 0.02376, 0.1548, 0.5361, 0.2082, 0.07458, 0.02502, 0.7402, 0.09046, 0.1632, 0.3085, 0.605, 0.7617, 0.682, 0.1273, 0.4961, 0.2074, 0.07303, 0.6891, 0.1399, 0.5473, 0.2198, 0.07662, 0.02528, 0.751, 0.09158, 0.1649, 0.3087, 0.6088, 0.7651, 0.7642, 0.01094]): _vg.add([_i], _w, 'REPLACE')
_vg = ob_cube.vertex_groups.new(name='Tail_down')
for _i, _w in zip([1, 5, 13, 27, 64, 65, 70, 71, 80, 82, 136, 137, 138, 140, 141, 142, 143, 144, 145, 146, 149, 151, 153, 157, 174, 175, 184, 185, 250, 251, 254, 255, 258, 259, 377, 382, 415, 417, 419, 430, 444, 448, 449, 450, 460, 464, 465, 466, 476], [0.1733, 0.1889, 0.05899, 0.06073, 0.0312, 0.1159, 0.1101, 0.068, 0.04293, 0.03835, 0.4676, 0.511, 0.1066, 0.001344, 0.5626, 0.1536, 0.5291, 0.1293, 0.1948, 0.01921, 0.2024, 0.1313, 0.04441, 0.03551, 0.1922, 0.1857, 0.05747, 0.05828, 0.5564, 0.5362, 0.199, 0.1956, 0.03641, 0.03962, 0.1903, 0.05885, 0.5486, 0.197, 0.03747, 0.06023, 0.1916, 0.5602, 0.2007, 0.03593, 0.1803, 0.5251, 0.195, 0.04182, 0.05881]): _vg.add([_i], _w, 'REPLACE')
_vg = ob_cube.vertex_groups.new(name='Tail_up')
for _i, _w in zip([0, 1, 4, 5, 12, 13, 18, 27, 64, 65, 68, 69, 70, 71, 73, 75, 77, 79, 80, 81, 82, 83, 136, 137, 138, 139, 140, 141, 142, 143, 144, 145, 146, 147, 148, 149, 150, 151, 152, 153, 154, 155, 156, 157, 158, 159, 160, 161, 162, 163, 164, 165, 166, 167, 172, 173, 174, 175, 184, 185, 194, 195, 248, 249, 250, 251, 252, 253, 254, 255, 256, 257, 258, 259, 260, 261, 262, 263, 264, 265, 266, 267, 376, 377, 382, 387, 414, 415, 416, 417, 418, 419, 420, 421, 422, 423, 425, 430, 440, 441, 442, 443, 444, 446, 448, 449, 450, 451, 452, 453, 460, 462, 464, 465, 466, 467, 468, 469, 471, 476, 486, 487, 488, 489, 496, 497], [0.0, 0.08487, 0.0, 0.0789, 0.0, 0.007291, 0.0, 0.005209, 0.0, 0.0, 0.0, 0.0, 0.0, 0.0, 0.0, 0.0, 0.0, 0.0, 0.00611, 0.0, 0.005293, 0.0, 0.3748, 0.2459, 0.8588, 0.9552, 0.9469, 0.2131, 0.5933, 0.3344, 0.8236, 0.7226, 0.9521, 0.978, 0.9943, 0.7202, 0.9698, 0.8272, 0.9658, 0.9339, 0.9942, 0.9953, 0.9997, 0.9414, 1.0, 0.97, 0.9901, 0.982, 0.9994, 0.9988, 0.9996, 0.9842, 0.9998, 0.99, 0.0, 0.0, 0.08263, 0.08567, 0.00423, 0.003359, 0.0, 0.0, 0.9818, 0.9819, 0.2231, 0.2359, 0.9941, 0.9912, 0.7224, 0.7236, 0.9987, 0.9976, 0.9402, 0.9375, 0.9994, 0.9989, 0.9841, 0.9829, 0.9996, 0.9997, 0.9901, 0.9901, 0.0, 0.08445, 0.004536, 0.0, 0.9701, 0.2293, 0.9912, 0.7233, 0.9981, 0.9392, 0.9993, 0.9836, 0.9997, 0.9901, 0.0, 0.004741, 0.966, 0.9852, 0.9967, 0.9989, 0.08092, 0.0, 0.2183, 0.7213, 0.9408, 0.9842, 0.9995, 0.9901, 0.08569, 0.0, 0.2407, 0.7232, 0.9358, 0.9825, 0.9998, 0.9901, 0.0, 0.006315, 0.9659, 0.9925, 0.999, 0.9994, 0.0, 0.9501]): _vg.add([_i], _w, 'REPLACE')
_vg = ob_cube.vertex_groups.new(name='Upper_leg.R')
for _i, _w in zip([0, 2, 4, 6, 8, 9, 10, 11, 12, 18, 19, 21, 22, 29, 64, 67, 77, 79, 83, 84, 85, 86, 87, 88, 89, 90, 91, 93, 168, 169, 172, 173, 186, 187, 188, 189, 190, 191, 192, 193, 194, 195, 196, 197, 268, 269, 270, 271, 273, 274, 275, 276, 277, 279, 280, 281, 282, 283, 285, 286, 287, 289, 292, 293, 296, 297, 298, 299, 300, 301, 304, 305, 306, 309, 310, 311, 312, 313, 314, 317, 318, 320, 321, 322, 323, 324, 325, 326, 327, 328, 329, 330, 331, 333, 334, 335, 336, 337, 338, 339, 340, 341, 342, 343, 344, 345, 346, 347, 374, 376, 383, 384, 385, 386, 387, 388, 425, 445, 446, 454, 457, 461, 462, 471, 490, 493, 494, 496], [0.1202, 0.0, 0.008218, 0.0216, 0.0, 0.0, 0.00511, 0.0337, 0.0, 0.0, 0.0, 0.0, 0.04261, 0.0, 0.03907, 0.0, 0.0, 0.0, 0.0, 0.006292, 0.0, 0.0, 0.0, 0.0, 0.0, 0.0, 0.0, 0.001776, 0.03756, 0.0, 0.0855, 0.04734, 0.0, 0.0, 0.0, 0.1729, 0.0, 0.5552, 0.0, 0.3769, 0.0, 0.0, 0.0101, 0.04044, 0.266, 0.9825, 0.9467, 0.0, 0.0, 0.2343, 0.0, 0.5468, 0.0, 0.0, 0.0, 0.0, 0.0, 0.0, 0.0, 0.0, 0.0, 0.0, 0.0, 0.0, 0.0, 0.0, 0.0, 0.0, 0.0, 0.0, 0.0, 0.0, 0.0, 0.0, 0.0, 0.0, 0.0, 0.0, 0.0, 0.0, 0.0, 0.0, 0.0, 0.0, 0.0, 0.0, 0.0, 0.0, 0.0, 0.0, 0.0, 0.0, 0.0, 0.0, 0.0, 0.0, 0.0, 0.0, 0.0, 0.0, 0.0, 0.0, 0.0, 0.0, 0.0, 0.0, 0.0, 0.0, 0.0, 0.06887, 0.0, 0.1407, 0.2057, 0.09213, 0.0, 0.02439, 0.02603, 0.0, 0.0, 0.0, 0.0, 0.3811, 0.0, 0.1098, 0.7779, 0.0, 0.0, 0.1126]): _vg.add([_i], _w, 'REPLACE')
_vg = ob_cube.vertex_groups.new(name='Leg_middle.R')
for _i, _w in zip([187, 189, 191, 193, 268, 274, 275, 276, 280, 281, 282, 286, 287, 288, 384, 385, 386, 490, 491], [0.006976, 0.1255, 0.1166, 0.03663, 0.1146, 0.4746, 0.8765, 0.2236, 0.9879, 0.9955, 0.995, 0.9928, 0.9978, 1.001, 0.06938, 0.06061, 0.007988, 0.08697, 0.9975]): _vg.add([_i], _w, 'REPLACE')
_vg = ob_cube.vertex_groups.new(name='Leg_down.R')
for _i, _w in zip([292, 293, 294, 298, 299, 300, 304, 305, 306, 310, 311, 312, 316, 317, 325, 326, 327, 328, 329, 330, 331, 332, 337, 346, 347, 348, 349, 492, 493, 494, 495], [0.8674, 0.9799, 0.9631, 0.9031, 0.9849, 0.967, 0.06793, 0.4757, 0.4378, 0.05796, 0.4747, 0.4496, 0.8791, 0.8607, 0.8201, 0.03913, 0.09838, 0.07844, 0.1649, 0.1205, 0.1187, 0.1145, 0.1151, 0.4003, 0.4984, 0.501, 0.3722, 0.9659, 0.4731, 0.4492, 0.3704]): _vg.add([_i], _w, 'REPLACE')
_vg = ob_cube.vertex_groups.new(name='Upper_leg.L')
for _i, _w in zip([0, 2, 4, 6, 8, 9, 12, 18, 19, 20, 21, 22, 30, 68, 69, 71, 73, 74, 75, 76, 77, 79, 81, 85, 168, 169, 172, 173, 186, 187, 188, 189, 190, 191, 192, 193, 194, 195, 196, 197, 271, 272, 273, 276, 277, 278, 279, 282, 283, 284, 287, 288, 290, 291, 294, 295, 300, 303, 312, 315, 333, 334, 335, 336, 346, 352, 374, 376, 383, 384, 385, 386, 387, 388, 425, 445, 446, 454, 455, 456, 458, 461, 462, 471, 490, 491, 492, 494, 496], [0.02521, 0.02292, 0.0, 0.01252, 0.0269, 0.0, 0.0, 0.0, 0.0, 0.1468, 0.05952, 0.08201, 0.0, 0.0001811, 0.0, 0.0, 0.0, 0.0, 0.0, 0.0, 0.0, 0.0, 0.0, 0.0, 0.05294, 0.06818, 0.06267, 0.0, 0.0, 0.0, 0.0, 0.0, 0.4153, 0.0, 0.3876, 0.0, 0.0, 0.0, 0.03573, 0.008154, 0.9231, 0.8713, 0.6846, 0.0, 0.5034, 0.1287, 0.598, 0.0, 0.0, 0.0, 0.0, 0.0, 0.0, 0.0, 0.0, 0.0, 0.0, 0.0, 0.0, 0.0, 0.0, 0.0, 0.0, 0.0, 0.0, 0.0, 0.05972, 0.0, 0.0, 0.0, 0.1948, 0.2465, 0.0, 0.02121, 0.0, 0.5549, 0.0, 0.8742, 0.0, 0.0, 0.0, 0.06773, 0.0, 0.03728, 0.0, 0.0, 0.0, 0.0, 0.0]): _vg.add([_i], _w, 'REPLACE')
_vg = ob_cube.vertex_groups.new(name='Leg_middle.L')
for _i, _w in zip([188, 190, 271, 273, 277, 278, 279, 283, 284, 285, 289, 290, 291, 384, 385, 454, 455], [0.1035, 0.1565, 0.0162, 0.09265, 0.4766, 0.8655, 0.2683, 0.9919, 0.9958, 0.9904, 0.9936, 0.9979, 0.9969, 0.05989, 0.07217, 0.102, 0.9945]): _vg.add([_i], _w, 'REPLACE')
_vg = ob_cube.vertex_groups.new(name='Leg_down.L')
for _i, _w in zip([295, 296, 297, 301, 302, 303, 307, 308, 309, 313, 314, 315, 318, 319, 320, 321, 322, 323, 324, 333, 334, 335, 336, 350, 351, 352, 353, 456, 457, 458, 459], [0.9702, 0.9826, 0.929, 0.9339, 0.9867, 0.9655, 0.4413, 0.4731, 0.06491, 0.0585, 0.4765, 0.4507, 0.9253, 0.9098, 0.8601, 0.08408, 0.04302, 0.09737, 0.1733, 0.0209, 0.02926, 0.01649, 0.03413, 0.5007, 0.4975, 0.4057, 0.3784, 0.9684, 0.473, 0.4491, 0.3661]): _vg.add([_i], _w, 'REPLACE')
_vg = ob_cube.vertex_groups.new(name='foot.R')
for _i, _w in zip([292, 294, 298, 304, 305, 306, 310, 311, 312, 316, 317, 325, 326, 327, 328, 329, 330, 331, 332, 337, 341, 342, 344, 345, 346, 347, 348, 349, 493, 494, 495], [0.1247, 0.00126, 0.09163, 0.9319, 0.5242, 0.5615, 0.9419, 0.5252, 0.5495, 0.1158, 0.1316, 0.1747, 0.9553, 0.9012, 0.9212, 0.8341, 0.8794, 0.8812, 0.8854, 0.8847, 0.9959, 0.9967, 0.9972, 0.9963, 0.5976, 0.5015, 0.4989, 0.6262, 0.5268, 0.55, 0.6276]): _vg.add([_i], _w, 'REPLACE')
_vg = ob_cube.vertex_groups.new(name='Head')
for _i, _w in zip([48, 49, 50, 51, 56, 57, 58, 59, 60, 61, 62, 63, 112, 113, 114, 115, 120, 121, 122, 123, 124, 125, 126, 127, 128, 129, 130, 131, 132, 133, 134, 135, 216, 217, 218, 219, 224, 225, 226, 227, 228, 229, 230, 231, 232, 233, 234, 235, 236, 237, 238, 239, 240, 241, 242, 243, 244, 245, 246, 247, 354, 355, 356, 357, 358, 359, 360, 361, 362, 363, 364, 365, 366, 367, 368, 369, 370, 371, 372, 373, 398, 399, 402, 403, 404, 405, 406, 407, 408, 409, 410, 411, 412, 413, 436, 437, 438, 439, 482, 483, 484, 485], [0.05078, 0.1048, 0.109, 0.03001, 0.4806, 0.9081, 0.8478, 0.4717, 0.9767, 0.9777, 0.9933, 0.9931, 0.09955, 0.1007, 0.05908, 0.07833, 0.6421, 0.8875, 0.6233, 0.7822, 0.8962, 0.8994, 0.9304, 0.945, 0.998, 0.998, 0.9984, 0.9985, 0.9982, 0.9965, 0.9979, 0.9964, 0.09877, 0.09707, 0.01546, 0.01037, 0.9007, 0.9165, 0.4768, 0.4734, 0.9857, 0.9865, 0.9968, 0.9973, 0.8299, 0.8167, 0.5916, 0.5857, 0.9651, 0.9685, 0.9016, 0.9018, 0.998, 0.998, 0.9985, 0.9985, 0.9969, 0.997, 0.9984, 0.9985, 0.09741, 0.8086, 0.8543, 0.7743, 0.8116, 0.1009, 0.8958, 0.8442, 0.6664, 0.7949, 0.7475, 0.8882, 0.7577, 0.7322, 0.7554, 0.696, 0.7947, 0.7962, 0.7931, 0.7512, 0.09649, 0.009004, 0.9134, 0.4759, 0.9878, 0.9975, 0.824, 0.5797, 0.9711, 0.904, 0.998, 0.9985, 0.997, 0.9985, 0.01807, 0.4728, 0.796, 0.6019, 0.03013, 0.4785, 0.8451, 0.6135]): _vg.add([_i], _w, 'REPLACE')
_vg = ob_cube.vertex_groups.new(name='foot.L')
for _i, _w in zip([297, 301, 307, 308, 309, 313, 314, 315, 318, 319, 320, 321, 322, 323, 324, 333, 334, 335, 336, 338, 339, 340, 343, 350, 351, 352, 353, 457, 458, 459], [0.06696, 0.06249, 0.5581, 0.5268, 0.935, 0.9414, 0.5234, 0.5483, 0.07064, 0.08683, 0.1367, 0.9157, 0.9534, 0.9023, 0.8261, 0.9645, 0.9603, 0.9667, 0.9578, 0.996, 0.9967, 0.9963, 0.9951, 0.4992, 0.5023, 0.592, 0.6205, 0.527, 0.5502, 0.632]): _vg.add([_i], _w, 'REPLACE')
_m = ob_cube.modifiers.new('Armature', 'ARMATURE')
_m.object = ob_armature

# ---- collection membership
col_collection_1.objects.link(ob_lamp)
col_collection_1.objects.link(ob_armature)
col_collection_1.objects.link(ob_cube)

# ---- scene / render settings (as saved in the file)
scene.frame_start = 0; scene.frame_end = 200; scene.frame_set(2)
scene.render.engine = 'BLENDER_EEVEE_NEXT'
scene.render.resolution_percentage = 50
scene.render.dither_intensity = 0.0
scene.cycles.use_denoising = False
scene.cycles.samples = 128
scene.cycles.sampling_pattern = 'TABULATED_SOBOL'
scene.cycles.light_sampling_threshold = 0.0
scene.cycles.use_adaptive_sampling = False
scene.cycles.use_light_tree = False
scene.cycles.blur_glossy = 0.0
scene.cycles.sample_clamp_indirect = 0.0
scene.view_settings.view_transform = 'Standard'
bpy.context.view_layer.update()

# ---- added for rendering (the .blend has no active camera): camera
cam_auto = bpy.data.cameras.new('AutoCamera')
cam_auto.lens = 50.0
cam_auto.sensor_width = 36.0
cam_auto.clip_end = 1000.0
ob_auto_camera = bpy.data.objects.new('AutoCamera', cam_auto)
scene.collection.objects.link(ob_auto_camera)
ob_auto_camera.location = (8.18501, -10.0723, 9.57107)
ob_auto_camera.rotation_euler = (1.09748, -7.21219e-08, 0.694738)
scene.camera = ob_auto_camera
bpy.context.view_layer.update()
